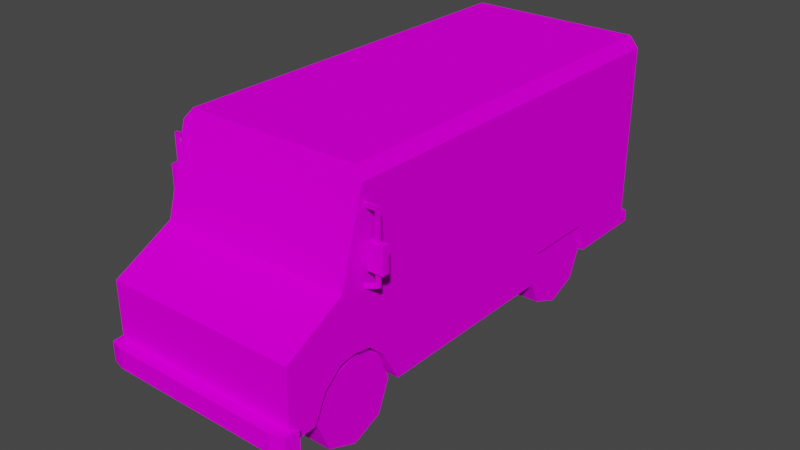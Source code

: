 # Source: Car.blend  (saved by Blender 4.4.32; exported with 4.5.12 LTS)
import bpy
from mathutils import Matrix  # noqa: F401  (used for matrix-valued properties, if any)

bpy.ops.wm.read_factory_settings(use_empty=True)
scene = bpy.context.scene
scene.name = 'Scene'

# ---- images (referenced by path relative to the original .blend; pixels are not part of the script)
import os
ASSET_DIR = os.environ.get("B2B_ASSET_DIR", "")  # directory of the original .blend (textures are referenced by path, not embedded)
HERE = os.path.dirname(os.path.abspath(__file__))  # packed textures are extracted next to this script under _unpacked/

def load_image(name, relpath, width, height, colorspace="sRGB"):
    """Load a texture the original file referenced (path relative to the .blend, or extracted next to this script)."""
    p = next((c for c in (os.path.join(HERE, relpath), os.path.join(ASSET_DIR, relpath)) if relpath and os.path.exists(c)), "")
    if p:
        img = bpy.data.images.load(p, check_existing=True)
        img.name = name
    else:  # same state as the original file: an image datablock whose file is absent (Cycles renders it pink)
        img = bpy.data.images.new(name, width, height)
        img.source = "FILE"
        img.filepath = "//" + (relpath or name)
    img.colorspace_settings.name = colorspace
    return img
img_car_png = load_image('Car.png', 'Car.png', 1024, 1024, 'sRGB')
img_car_png_001 = load_image('Car.png.001', 'Car.png', 1024, 1024, 'sRGB')

# ---- materials (node trees are filled in below, after node groups)
mat_car8_mat = bpy.data.materials.new('car8_mat')
mat_car8_mat.use_transparent_shadow = False
mat_car8_mat.diffuse_color = (0.588, 0.588, 0.588, 1.0)
mat_car8_mat.roughness = 0.8946
mat_car8_mat.specular_intensity = 0.0
mat_car8_mat_001 = bpy.data.materials.new('car8_mat.001')
mat_car8_mat_001.use_transparent_shadow = False
mat_car8_mat_001.diffuse_color = (0.588, 0.588, 0.588, 1.0)
mat_car8_mat_001.roughness = 0.8946
mat_car8_mat_001.specular_intensity = 0.0

# ---- material node trees
mat_car8_mat.use_nodes = True; mat_car8_mat.node_tree.nodes.clear()
_N = mat_car8_mat.node_tree.nodes; _L = mat_car8_mat.node_tree.links
n0 = _N.new('ShaderNodeBsdfPrincipled'); n0.name = 'Principled BSDF'; n0.location = (10, 300)
n0.distribution = 'GGX'
n0.subsurface_method = 'BURLEY'
n0.inputs[2].default_value = 0.8946
n0.inputs[13].default_value = 0.0
n0.inputs[27].default_value = (0.0, 0.0, 0.0, 1.0)
n0.inputs[28].default_value = 1.0
n1 = _N.new('ShaderNodeOutputMaterial'); n1.name = 'Material Output'; n1.location = (300, 300)
n2 = _N.new('ShaderNodeTexImage'); n2.name = 'Image Texture'; n2.location = (-300, 600)
n2.image = img_car_png
n2.interpolation = 'Closest'
_L.new(n0.outputs[0], n1.inputs[0])
_L.new(n2.outputs[0], n0.inputs[0])
n1.is_active_output = True
mat_car8_mat_001.use_nodes = True; mat_car8_mat_001.node_tree.nodes.clear()
_N = mat_car8_mat_001.node_tree.nodes; _L = mat_car8_mat_001.node_tree.links
n0 = _N.new('ShaderNodeBsdfPrincipled'); n0.name = 'Principled BSDF'; n0.location = (10, 300)
n0.distribution = 'GGX'
n0.subsurface_method = 'BURLEY'
n0.inputs[2].default_value = 0.8946
n0.inputs[13].default_value = 0.0
n0.inputs[27].default_value = (0.0, 0.0, 0.0, 1.0)
n0.inputs[28].default_value = 1.0
n1 = _N.new('ShaderNodeOutputMaterial'); n1.name = 'Material Output'; n1.location = (300, 300)
n2 = _N.new('ShaderNodeTexImage'); n2.name = 'Image Texture'; n2.location = (-300, 600)
n2.image = img_car_png_001
n2.interpolation = 'Closest'
_L.new(n0.outputs[0], n1.inputs[0])
_L.new(n2.outputs[0], n0.inputs[0])
n1.is_active_output = True

# ---- world
world_world = bpy.data.worlds.new('World'); scene.world = world_world
world_world.use_nodes = True; world_world.node_tree.nodes.clear()
_N = world_world.node_tree.nodes; _L = world_world.node_tree.links
n0 = _N.new('ShaderNodeOutputWorld'); n0.name = 'World Output'; n0.location = (300, 300)
n1 = _N.new('ShaderNodeBackground'); n1.name = 'Background'; n1.location = (10, 300)
n1.inputs[0].default_value = (0.05088, 0.05088, 0.05088, 1.0)
_L.new(n1.outputs[0], n0.inputs[0])
n0.is_active_output = True
world_world.color = (0.05088, 0.05088, 0.05088)
world_world.use_sun_shadow = False
world_world.sun_shadow_jitter_overblur = 0.0

# ---- meshes
me_car8 = bpy.data.meshes.new('Car8')
me_car8.from_pydata([(-1.31, 3.048, -3.571), (-1.31, 1.927, 2.15), (-1.31, 3.048, 1.825), (-1.187, 3.196, 1.779), (0.0, 1.927, 2.15), (0.0, 3.196, 1.779), (-1.31, 0.4825, -3.571), (0.0, 3.196, -3.571), (0.0, 1.5, 2.961), (-1.31, 0.8969, -2.463), (-1.31, 1.5, 2.961), (-1.31, 1.123, 2.196), (-1.187, 3.196, -3.571), (0.0, 0.4825, -3.571), (-0.6679, 1.123, 2.196), (-0.6679, 0.9202, 2.435), (-1.31, 0.9202, 2.435), (-1.31, 0.5743, 2.596), (-1.31, 0.5743, 2.961), (-1.31, 0.8969, -1.458), (-0.6678, 0.8969, -2.463), (-0.6679, 0.4825, 1.286), (-0.6679, 0.9035, 1.52), (-1.31, 0.9035, 1.52), (-0.6678, 0.8969, -1.458), (-1.31, 0.4825, -2.579), (-0.6678, 0.4825, -2.579), (0.0, 0.5742, 2.961), (-1.31, 0.4825, -1.346), (-1.31, 0.4825, 1.286), (-1.31, 1.113, 1.745), (-1.31, 1.154, 1.984), (-0.6678, 1.113, 1.745), (-0.6678, 1.154, 1.984), (-0.6678, 0.4825, -1.346), (-0.6679, 0.5743, 2.596), (1.31, 3.048, -3.571), (1.31, 3.048, 1.825), (1.31, 1.927, 2.15), (1.187, 3.196, 1.779), (1.31, 0.4825, -3.571), (1.31, 0.8969, -2.463), (1.31, 1.5, 2.961), (1.31, 1.123, 2.196), (1.187, 3.196, -3.571), (0.6679, 1.123, 2.196), (1.31, 0.9202, 2.435), (0.6679, 0.9202, 2.435), (1.31, 0.5743, 2.961), (1.31, 0.5743, 2.596), (1.31, 0.8969, -1.458), (0.6679, 0.8969, -2.463), (0.6679, 0.4825, 1.286), (1.31, 0.9035, 1.52), (0.6679, 0.9035, 1.52), (0.6679, 0.8969, -1.458), (0.6679, 0.4825, -2.579), (1.31, 0.4825, -2.579), (1.31, 0.4825, -1.346), (1.31, 0.4825, 1.286), (1.31, 1.113, 1.745), (1.31, 1.154, 1.984), (0.6679, 1.113, 1.745), (0.6679, 1.154, 1.984), (0.6679, 0.4825, -1.346), (0.6679, 0.5743, 2.596), (-1.31, 0.6428, -3.571), (-1.31, 0.6428, -3.71), (-1.31, 0.4825, -3.71), (-1.019, 0.4825, -3.767), (-1.019, 0.4825, -3.571), (-1.019, 0.6428, -3.767), (-1.019, 0.6428, -3.571), (0.0, 0.4825, -3.767), (0.0, 0.6428, -3.767), (0.0, 0.6428, -3.571), (1.31, 0.4825, -3.71), (1.31, 0.6428, -3.71), (1.31, 0.6428, -3.571), (1.019, 0.4825, -3.571), (1.019, 0.4825, -3.767), (1.019, 0.6428, -3.767), (1.019, 0.6428, -3.571)], [], [(0, 1, 2), (0, 2, 3), (2, 1, 4), (4, 5, 2), (5, 3, 2), (6, 0, 7), (8, 4, 1), (9, 1, 0), (10, 1, 11), (3, 12, 0), (12, 3, 5), (7, 13, 6), (14, 15, 16), (1, 10, 8), (16, 17, 18), (19, 9, 20), (21, 22, 23), (20, 24, 19), (9, 25, 26), (25, 9, 0), (5, 7, 12), (0, 12, 7), (6, 25, 0), (10, 18, 27), (27, 8, 10), (17, 16, 15), (28, 19, 24), (23, 29, 21), (30, 31, 1), (31, 30, 32), (32, 33, 31), (24, 34, 28), (26, 20, 9), (15, 35, 17), (16, 11, 14), (22, 32, 30), (30, 23, 22), (23, 30, 1), (33, 14, 11), (31, 11, 1), (11, 31, 33), (19, 23, 1), (9, 19, 1), (29, 19, 28), (19, 29, 23), (10, 11, 16), (16, 18, 10), (26, 34, 24, 20), (35, 15, 22, 21), (33, 32, 22, 15), (14, 33, 15), (36, 37, 38), (36, 39, 37), (37, 4, 38), (4, 37, 5), (5, 37, 39), (40, 7, 36), (8, 38, 4), (41, 36, 38), (42, 43, 38), (39, 36, 44), (44, 5, 39), (7, 40, 13), (45, 46, 47), (38, 8, 42), (46, 48, 49), (50, 51, 41), (52, 53, 54), (51, 50, 55), (41, 56, 57), (57, 36, 41), (5, 44, 7), (36, 7, 44), (40, 36, 57), (42, 27, 48), (27, 42, 8), (49, 47, 46), (58, 55, 50), (53, 52, 59), (60, 38, 61), (61, 62, 60), (62, 61, 63), (55, 58, 64), (56, 41, 51), (47, 49, 65), (46, 45, 43), (54, 60, 62), (60, 54, 53), (53, 38, 60), (63, 43, 45), (61, 38, 43), (43, 63, 61), (50, 38, 53), (41, 38, 50), (59, 58, 50), (50, 53, 59), (42, 46, 43), (46, 42, 48), (56, 51, 55, 64), (65, 52, 54, 47), (54, 62, 63, 47), (45, 47, 63), (21, 29, 28, 52), (59, 52, 28, 34), (59, 34, 64, 58), (65, 35, 21, 52), (26, 56, 64, 34), (65, 49, 48, 35), (17, 35, 48, 27), (27, 18, 17), (26, 25, 6, 56), (40, 56, 6, 13), (40, 57, 56), (6, 66, 67, 68), (6, 68, 69, 70), (68, 67, 71, 69), (67, 66, 72, 71), (69, 73, 13, 70), (71, 74, 73, 69), (72, 75, 74, 71), (40, 76, 77, 78), (40, 79, 80, 76), (76, 80, 81, 77), (77, 81, 82, 78), (80, 79, 13, 73), (81, 80, 73, 74), (82, 81, 74, 75)])
me_car8.polygons.foreach_set('use_smooth', [True] * 127)
_k = set([(0, 2), (0, 6), (0, 12), (1, 2), (1, 4), (1, 10), (2, 3), (2, 5), (3, 5), (3, 12), (4, 38), (5, 37), (5, 39), (6, 13), (6, 25), (6, 68), (7, 12), (7, 44), (8, 10), (8, 42), (9, 19), (9, 20), (9, 25), (10, 18), (11, 14), (11, 16), (11, 31), (13, 40), (14, 15), (14, 33), (15, 16), (15, 35), (16, 17), (17, 18), (17, 35), (18, 27), (19, 24), (19, 28), (20, 24), (20, 26), (21, 22), (21, 29), (21, 35), (21, 52), (22, 23), (22, 32), (23, 29), (23, 30), (24, 34), (25, 26), (26, 34), (27, 48), (28, 29), (28, 34), (30, 31), (30, 32), (31, 33), (32, 33), (35, 65), (36, 37), (36, 40), (36, 44), (37, 38), (37, 39), (38, 42), (39, 44), (40, 57), (40, 76), (41, 50), (41, 51), (41, 57), (42, 48), (43, 45), (43, 46), (43, 61), (45, 47), (45, 63), (46, 47), (46, 49), (47, 65), (48, 49), (49, 65), (50, 55), (50, 58), (51, 55), (51, 56), (52, 54), (52, 59), (52, 65), (53, 54), (53, 59), (53, 60), (54, 62), (55, 64), (56, 57), (56, 64), (58, 59), (58, 64), (60, 61), (60, 62), (61, 63), (62, 63), (66, 67), (67, 68), (67, 71), (68, 69), (69, 71), (69, 73), (71, 74), (73, 80), (74, 81), (76, 77), (76, 80), (77, 78), (77, 81), (80, 81)])
me_car8.attributes.new('sharp_edge', 'BOOLEAN', 'EDGE').data.foreach_set('value', [ (min(e.vertices), max(e.vertices)) in _k for e in me_car8.edges])
_uv = me_car8.uv_layers.new(name='UVMap')
_uv.uv.foreach_set('vector', [0.04587, 0.3899, 0.8597, 0.2304, 0.8135, 0.3899, 0.04587, 0.3899, 0.8135, 0.3899, 0.8069, 0.4109, 0.575, 0.9525, 0.575, 0.793, 0.7613, 0.793, 0.7613, 0.793, 0.7613, 0.9735, 0.575, 0.9525, 0.7613, 0.9735, 0.5925, 0.9735, 0.575, 0.9525, 0.975, 0.5876, 0.975, 0.9526, 0.7887, 0.9736, 0.5363, 0.8597, 0.5363, 0.975, 0.35, 0.975, 0.2035, 0.08395, 0.8597, 0.2304, 0.04587, 0.3899, 0.975, 0.1698, 0.8597, 0.2304, 0.8662, 0.116, 0.8069, 0.4109, 0.04587, 0.4109, 0.04587, 0.3899, 0.04587, 0.4156, 0.8069, 0.4109, 0.8069, 0.5845, 0.7887, 0.9736, 0.7887, 0.5876, 0.975, 0.5876, 0.8582, 0.02337, 0.8766, 0.02337, 0.8766, 0.07294, 0.35, 0.975, 0.35, 0.8597, 0.5363, 0.8597, 0.9002, 0.08726, 0.9231, 0.03805, 0.975, 0.03805, 0.8782, 0.07191, 0.8006, 0.07191, 0.8006, 0.02234, 0.8163, 0.01843, 0.8488, 0.01843, 0.8488, 0.06801, 0.8006, 0.02234, 0.8782, 0.02234, 0.8782, 0.07191, 0.8529, 0.07222, 0.8209, 0.07222, 0.8209, 0.02265, 0.1871, 0.025, 0.2035, 0.08395, 0.04587, 0.3899, 0.8069, 0.5845, 0.04587, 0.5845, 0.04587, 0.4156, 0.975, 0.9526, 0.9575, 0.9736, 0.7887, 0.9736, 0.04587, 0.025, 0.1871, 0.025, 0.04587, 0.3899, 0.575, 0.75, 0.575, 0.6183, 0.7613, 0.6183, 0.7613, 0.6183, 0.7613, 0.75, 0.575, 0.75, 0.8553, 0.07445, 0.8285, 0.07445, 0.8285, 0.02488, 0.8457, 0.07034, 0.8137, 0.07034, 0.8137, 0.02077, 0.8488, 0.06801, 0.8163, 0.06801, 0.8163, 0.01843, 0.8021, 0.1147, 0.8361, 0.1205, 0.8597, 0.2304, 0.8418, 0.07294, 0.8233, 0.07294, 0.8233, 0.02337, 0.8233, 0.02337, 0.8418, 0.02337, 0.8418, 0.07294, 0.8137, 0.02077, 0.8457, 0.02077, 0.8457, 0.07034, 0.8209, 0.02265, 0.8529, 0.02265, 0.8529, 0.07222, 0.8285, 0.02488, 0.8553, 0.02488, 0.8553, 0.07445, 0.8766, 0.07294, 0.8582, 0.07294, 0.8582, 0.02337, 0.8059, 0.02337, 0.8233, 0.02337, 0.8233, 0.07294, 0.8233, 0.07294, 0.8059, 0.07294, 0.8059, 0.02337, 0.77, 0.08489, 0.8021, 0.1147, 0.8597, 0.2304, 0.8418, 0.02337, 0.8582, 0.02337, 0.8582, 0.07294, 0.8361, 0.1205, 0.8662, 0.116, 0.8597, 0.2304, 0.8582, 0.07294, 0.8418, 0.07294, 0.8418, 0.02337, 0.3465, 0.08395, 0.77, 0.08489, 0.8597, 0.2304, 0.2035, 0.08395, 0.3465, 0.08395, 0.8597, 0.2304, 0.7369, 0.025, 0.3465, 0.08395, 0.3624, 0.025, 0.3465, 0.08395, 0.7369, 0.025, 0.77, 0.08489, 0.975, 0.1698, 0.8662, 0.116, 0.9002, 0.08726, 0.9002, 0.08726, 0.975, 0.03805, 0.975, 0.1698, 0.7905, 0.02549, 0.8857, 0.02549, 0.877, 0.05749, 0.7994, 0.05749, 0.8887, 0.03001, 0.8763, 0.05673, 0.8056, 0.05544, 0.7876, 0.02293, 0.8415, 0.07477, 0.823, 0.07161, 0.8056, 0.05544, 0.8763, 0.05673, 0.8579, 0.07235, 0.8415, 0.07477, 0.8763, 0.05673, 0.04587, 0.3899, 0.8135, 0.3899, 0.8597, 0.2304, 0.04587, 0.3899, 0.8069, 0.4109, 0.8135, 0.3899, 0.575, 0.9525, 0.7613, 0.793, 0.575, 0.793, 0.7613, 0.793, 0.575, 0.9525, 0.7613, 0.9735, 0.7613, 0.9735, 0.575, 0.9525, 0.5925, 0.9735, 0.975, 0.5876, 0.7887, 0.9736, 0.975, 0.9526, 0.5363, 0.8597, 0.35, 0.975, 0.5363, 0.975, 0.2035, 0.08395, 0.04587, 0.3899, 0.8597, 0.2304, 0.975, 0.1698, 0.8662, 0.116, 0.8597, 0.2304, 0.8069, 0.4109, 0.04587, 0.3899, 0.04587, 0.4109, 0.04587, 0.4156, 0.8069, 0.5845, 0.8069, 0.4109, 0.7887, 0.9736, 0.975, 0.5876, 0.7887, 0.5876, 0.8582, 0.02337, 0.8766, 0.07294, 0.8766, 0.02337, 0.35, 0.975, 0.5363, 0.8597, 0.35, 0.8597, 0.9002, 0.08726, 0.975, 0.03805, 0.9231, 0.03805, 0.8782, 0.07191, 0.8006, 0.02234, 0.8006, 0.07191, 0.8163, 0.01843, 0.8488, 0.06801, 0.8488, 0.01843, 0.8006, 0.02234, 0.8782, 0.07191, 0.8782, 0.02234, 0.8529, 0.07222, 0.8209, 0.02265, 0.8209, 0.07222, 0.1871, 0.025, 0.04587, 0.3899, 0.2035, 0.08395, 0.8069, 0.5845, 0.04587, 0.4156, 0.04587, 0.5845, 0.975, 0.9526, 0.7887, 0.9736, 0.9575, 0.9736, 0.04587, 0.025, 0.04587, 0.3899, 0.1871, 0.025, 0.575, 0.75, 0.7613, 0.6183, 0.575, 0.6183, 0.7613, 0.6183, 0.575, 0.75, 0.7613, 0.75, 0.8553, 0.07445, 0.8285, 0.02488, 0.8285, 0.07445, 0.8457, 0.07034, 0.8137, 0.02077, 0.8137, 0.07034, 0.8488, 0.06801, 0.8163, 0.01843, 0.8163, 0.06801, 0.8021, 0.1147, 0.8597, 0.2304, 0.8361, 0.1205, 0.8418, 0.07294, 0.8233, 0.02337, 0.8233, 0.07294, 0.8233, 0.02337, 0.8418, 0.07294, 0.8418, 0.02337, 0.8137, 0.02077, 0.8457, 0.07034, 0.8457, 0.02077, 0.8209, 0.02265, 0.8529, 0.07222, 0.8529, 0.02265, 0.8285, 0.02488, 0.8553, 0.07445, 0.8553, 0.02488, 0.8766, 0.07294, 0.8582, 0.02337, 0.8582, 0.07294, 0.8059, 0.02337, 0.8233, 0.07294, 0.8233, 0.02337, 0.8233, 0.07294, 0.8059, 0.02337, 0.8059, 0.07294, 0.77, 0.08489, 0.8597, 0.2304, 0.8021, 0.1147, 0.8418, 0.02337, 0.8582, 0.07294, 0.8582, 0.02337, 0.8361, 0.1205, 0.8597, 0.2304, 0.8662, 0.116, 0.8582, 0.07294, 0.8418, 0.02337, 0.8418, 0.07294, 0.3465, 0.08395, 0.8597, 0.2304, 0.77, 0.08489, 0.2035, 0.08395, 0.8597, 0.2304, 0.3465, 0.08395, 0.7369, 0.025, 0.3624, 0.025, 0.3465, 0.08395, 0.3465, 0.08395, 0.77, 0.08489, 0.7369, 0.025, 0.975, 0.1698, 0.9002, 0.08726, 0.8662, 0.116, 0.9002, 0.08726, 0.975, 0.1698, 0.975, 0.03805, 0.7905, 0.02549, 0.7994, 0.05749, 0.877, 0.05749, 0.8857, 0.02549, 0.8887, 0.03001, 0.7876, 0.02293, 0.8056, 0.05544, 0.8763, 0.05673, 0.8056, 0.05544, 0.823, 0.07161, 0.8415, 0.07477, 0.8763, 0.05673, 0.8579, 0.07235, 0.8763, 0.05673, 0.8415, 0.07477, 0.4045, 0.718, 0.3907, 0.718, 0.3907, 0.6614, 0.4332, 0.718, 0.447, 0.718, 0.4332, 0.718, 0.3907, 0.6614, 0.4045, 0.6614, 0.447, 0.718, 0.4045, 0.6614, 0.4332, 0.6614, 0.447, 0.6614, 0.4332, 0.7461, 0.4045, 0.7461, 0.4045, 0.718, 0.4332, 0.718, 0.4045, 0.6349, 0.4332, 0.6349, 0.4332, 0.6614, 0.4045, 0.6614, 0.4332, 0.7461, 0.447, 0.7461, 0.447, 0.7539, 0.4045, 0.7461, 0.3907, 0.7461, 0.4045, 0.7461, 0.447, 0.7539, 0.4188, 0.7539, 0.4188, 0.7539, 0.3907, 0.7539, 0.3907, 0.7461, 0.4045, 0.6349, 0.3907, 0.6349, 0.3907, 0.6136, 0.4332, 0.6349, 0.447, 0.6136, 0.4332, 0.6349, 0.3907, 0.6136, 0.4188, 0.6136, 0.447, 0.6136, 0.447, 0.6349, 0.4332, 0.6349, 0.48, 0.83, 0.5034, 0.83, 0.5034, 0.8098, 0.48, 0.8098, 0.5321, 0.8098, 0.5119, 0.8098, 0.5034, 0.7673, 0.5321, 0.7673, 0.48, 0.8098, 0.5034, 0.8098, 0.5034, 0.7673, 0.48, 0.7673, 0.5119, 0.8109, 0.5321, 0.8109, 0.5321, 0.7684, 0.5034, 0.7684, 0.5034, 0.7673, 0.5034, 0.6184, 0.5321, 0.6184, 0.5321, 0.7673, 0.5034, 0.7673, 0.5034, 0.6184, 0.48, 0.6184, 0.48, 0.7673, 0.5321, 0.7684, 0.5321, 0.6184, 0.5034, 0.6184, 0.5034, 0.7684, 0.48, 0.83, 0.48, 0.8098, 0.5034, 0.8098, 0.5034, 0.83, 0.5321, 0.8098, 0.5321, 0.7673, 0.5034, 0.7673, 0.5119, 0.8098, 0.48, 0.8098, 0.48, 0.7673, 0.5034, 0.7673, 0.5034, 0.8098, 0.5119, 0.8109, 0.5034, 0.7684, 0.5321, 0.7684, 0.5321, 0.8109, 0.5034, 0.7673, 0.5321, 0.7673, 0.5321, 0.6184, 0.5034, 0.6184, 0.5034, 0.7673, 0.48, 0.7673, 0.48, 0.6184, 0.5034, 0.6184, 0.5321, 0.7684, 0.5034, 0.7684, 0.5034, 0.6184, 0.5321, 0.6184])
me_car8.materials.append(mat_car8_mat)
me_car8.use_remesh_fix_poles = True
me_car8.use_remesh_preserve_attributes = False
me_car8.use_mirror_vertex_groups = False
me_car8.update()
me_car8.normals_split_custom_set([tuple(v) for v in zip(*[iter([-1.0, 2.018e-07, -3.455e-07, -1.0, 3.745e-07, -1.947e-07, -1.0, -2.955e-08, -1.988e-07, -0.7692, 0.639, -1.729e-08, -0.7692, 0.639, 1.726e-06, -0.7692, 0.639, 1.69e-06, 0.001068, 0.2798, 0.9601, 1.507e-06, 0.2786, 0.9604, 5.138e-12, 0.2799, 0.96, 5.138e-12, 0.2799, 0.96, 0.0, 0.2809, 0.9597, 0.001068, 0.2798, 0.9601, 1.168e-05, 0.2981, 0.9545, 1.168e-05, 0.2981, 0.9545, 1.168e-05, 0.2981, 0.9545, -2.919e-06, 1.317e-06, -1.0, 1.277e-07, 0.0, -1.0, -3.062e-07, 5.045e-07, -1.0, -1.423e-07, 0.885, 0.4656, 0.0, 0.885, 0.4656, 3.878e-06, 0.885, 0.4656, -1.0, -5.125e-07, -2.135e-06, -1.0, 3.745e-07, -1.947e-07, -1.0, 2.018e-07, -3.455e-07, -1.0, 1.098e-06, 6.819e-07, -1.0, 3.745e-07, -1.947e-07, -1.0, 9.474e-07, -1.163e-06, -0.7692, 0.639, 1.69e-06, -0.7692, 0.639, -5.802e-08, -0.7692, 0.639, -1.729e-08, -9.15e-07, 1.0, 3.13e-08, -1.607e-06, 1.0, 2.252e-07, -3.458e-07, 1.0, 9.696e-08, -3.062e-07, 5.045e-07, -1.0, -2.683e-07, 1.845e-06, -1.0, -2.919e-06, 1.317e-06, -1.0, 0.0, -0.763, -0.6464, 0.0, -0.763, -0.6464, 0.0, -0.763, -0.6464, 3.878e-06, 0.885, 0.4656, 3.647e-06, 0.885, 0.4656, -1.423e-07, 0.885, 0.4656, -1.0, 9.221e-07, 6.222e-07, -1.0, 0.0, 0.0, -1.0, 7.705e-07, 4.265e-07, 5.712e-07, -1.0, -1.057e-05, 1.578e-06, -1.0, -9.977e-06, 1.007e-06, -1.0, -1.031e-05, 0.0, -0.4845, 0.8748, 0.0, -0.4845, 0.8748, 0.0, -0.4845, 0.8748, 1.007e-06, -1.0, -1.031e-05, 0.0, -1.0, -1.09e-05, 5.712e-07, -1.0, -1.057e-05, 2.125e-08, -0.2694, 0.963, 0.0, -0.2694, 0.963, 3.527e-08, -0.2694, 0.963, -1.0, -4.686e-07, -1.352e-06, -1.0, -5.125e-07, -2.135e-06, -1.0, 2.018e-07, -3.455e-07, -3.458e-07, 1.0, 9.696e-08, -1.086e-13, 1.0, 0.0, -9.15e-07, 1.0, 3.13e-08, 1.277e-07, 0.0, -1.0, 9.635e-08, 0.0, -1.0, -3.062e-07, 5.045e-07, -1.0, -1.0, 0.0, 0.0, -1.0, -4.686e-07, -1.352e-06, -1.0, 2.018e-07, -3.455e-07, 9.025e-07, -5.7e-13, 1.0, 1.021e-06, -9.372e-13, 1.0, -1.884e-08, -5.508e-13, 1.0, -1.884e-08, -5.508e-13, 1.0, -3.098e-08, 0.0, 1.0, 9.025e-07, -5.7e-13, 1.0, 0.0, -0.4224, -0.9064, 0.0, -0.4224, -0.9064, 0.0, -0.4224, -0.9064, -1.276e-07, -0.26, -0.9656, 0.0, -0.26, -0.9656, -2.126e-07, -0.26, -0.9656, 0.0, -0.4845, 0.8748, 0.0, -0.4845, 0.8748, 0.0, -0.4845, 0.8748, -1.0, -8.641e-07, 0.0, -1.0, 4.595e-07, -1.9e-06, -1.0, 3.745e-07, -1.947e-07, 1.43e-06, -0.9856, 0.1688, 1.402e-06, -0.9856, 0.1688, 1.498e-06, -0.9856, 0.1688, 1.498e-06, -0.9856, 0.1688, 1.527e-06, -0.9856, 0.1688, 1.43e-06, -0.9856, 0.1688, -2.126e-07, -0.26, -0.9656, -3.403e-07, -0.26, -0.9656, -1.276e-07, -0.26, -0.9656, 3.527e-08, -0.2694, 0.963, 5.652e-08, -0.2694, 0.963, 2.125e-08, -0.2694, 0.963, 0.0, -0.4224, -0.9064, 0.0, -0.4224, -0.9064, 0.0, -0.4224, -0.9064, 0.0, -0.763, -0.6464, 0.0, -0.763, -0.6464, 0.0, -0.763, -0.6464, 8.285e-07, -0.7323, 0.6809, 1.158e-06, -0.7323, 0.6809, 3.293e-07, -0.7323, 0.6809, 3.293e-07, -0.7323, 0.6809, 0.0, -0.7323, 0.6809, 8.285e-07, -0.7323, 0.6809, -1.0, 5.537e-07, -1.55e-09, -1.0, -8.641e-07, 0.0, -1.0, 3.745e-07, -1.947e-07, 3.118e-07, -0.9892, -0.1465, 0.0, -0.9892, -0.1465, 1.21e-06, -0.9892, -0.1465, -1.0, 4.595e-07, -1.9e-06, -1.0, 9.474e-07, -1.163e-06, -1.0, 3.745e-07, -1.947e-07, 1.21e-06, -0.9892, -0.1465, 1.521e-06, -0.9892, -0.1465, 3.118e-07, -0.9892, -0.1465, -1.0, -3.506e-08, -9.444e-08, -1.0, 5.537e-07, -1.55e-09, -1.0, 3.745e-07, -1.947e-07, -1.0, -5.125e-07, -2.135e-06, -1.0, -3.506e-08, -9.444e-08, -1.0, 3.745e-07, -1.947e-07, -1.0, 1.781e-06, -3.082e-08, -1.0, -3.506e-08, -9.444e-08, -1.0, -4.098e-07, -3.622e-07, -1.0, -3.506e-08, -9.444e-08, -1.0, 1.781e-06, -3.082e-08, -1.0, 5.537e-07, -1.55e-09, -1.0, 1.098e-06, 6.819e-07, -1.0, 9.474e-07, -1.163e-06, -1.0, 9.221e-07, 6.222e-07, -1.0, 9.221e-07, 6.222e-07, -1.0, 7.705e-07, 4.265e-07, -1.0, 1.098e-06, 6.819e-07, -1.0, 0.0, 0.0, -1.0, 0.0, 0.0, -1.0, 0.0, 0.0, -1.0, 0.0, 0.0, -1.0, 3.509e-08, 0.0, -1.0, 4.401e-07, -5.21e-07, -1.0, 1.202e-06, -5.766e-08, -1.0, 3.509e-08, 0.0, -1.0, 3.419e-06, -8.768e-07, -1.0, 4.545e-06, -2.229e-07, -1.0, 1.202e-06, -5.766e-08, -1.0, 4.401e-07, -5.21e-07, -1.0, -5.057e-06, -5.798e-06, -1.0, 3.419e-06, -8.768e-07, -1.0, 4.401e-07, -5.21e-07, 1.0, 2.44e-07, -1.789e-07, 1.0, 1.28e-07, 0.0, 1.0, 7.154e-07, 1.294e-07, 0.7692, 0.639, 4.203e-08, 0.7692, 0.639, 1.804e-06, 0.7692, 0.639, 1.841e-06, -0.001068, 0.2798, 0.9601, 5.138e-12, 0.2799, 0.96, -1.507e-06, 0.2786, 0.9604, 5.138e-12, 0.2799, 0.96, -0.001068, 0.2798, 0.9601, 0.0, 0.2809, 0.9597, -1.2e-05, 0.2981, 0.9545, -1.2e-05, 0.2981, 0.9545, -1.2e-05, 0.2981, 0.9545, 2.353e-06, 1.317e-06, -1.0, -3.062e-07, 5.045e-07, -1.0, -7.791e-07, -2.086e-07, -1.0, -1.423e-07, 0.885, 0.4656, -4.326e-06, 0.885, 0.4656, 0.0, 0.885, 0.4656, 1.0, -3.312e-07, -1.821e-06, 1.0, 2.44e-07, -1.789e-07, 1.0, 7.154e-07, 1.294e-07, 1.0, 1.449e-06, 2.748e-07, 1.0, 1.143e-06, 5.163e-07, 1.0, 7.154e-07, 1.294e-07, 0.7692, 0.639, 1.804e-06, 0.7692, 0.639, 4.203e-08, 0.7692, 0.639, 0.0, 8.033e-07, 1.0, 0.0, -3.458e-07, 1.0, 9.696e-08, 8.033e-07, 1.0, 0.0, -3.062e-07, 5.045e-07, -1.0, 2.353e-06, 1.317e-06, -1.0, -2.683e-07, 1.845e-06, -1.0, 0.0, -0.763, -0.6464, 0.0, -0.763, -0.6464, 0.0, -0.763, -0.6464, -4.326e-06, 0.885, 0.4656, -1.423e-07, 0.885, 0.4656, -4.38e-06, 0.885, 0.4656, 1.0, 1.676e-06, 1.72e-07, 1.0, 2.262e-06, -2.886e-07, 1.0, 2.362e-06, 0.0, 9.479e-07, -1.0, -1.057e-05, 5.376e-07, -1.0, -1.031e-05, -1.128e-11, -1.0, -9.977e-06, 0.0, -0.4845, 0.8748, 0.0, -0.4845, 0.8748, 0.0, -0.4845, 0.8748, 5.376e-07, -1.0, -1.031e-05, 9.479e-07, -1.0, -1.057e-05, 1.485e-06, -1.0, -1.09e-05, 6.488e-07, -0.2694, 0.963, 1.077e-06, -0.2694, 0.963, 0.0, -0.2694, 0.963, 1.0, -3.514e-07, -1.202e-06, 1.0, 2.44e-07, -1.789e-07, 1.0, -3.312e-07, -1.821e-06, -3.458e-07, 1.0, 9.696e-08, 8.033e-07, 1.0, 0.0, -1.086e-13, 1.0, 0.0, -7.791e-07, -2.086e-07, -1.0, -3.062e-07, 5.045e-07, -1.0, -7.762e-07, -6.674e-07, -1.0, 1.0, 0.0, 0.0, 1.0, 2.44e-07, -1.789e-07, 1.0, -3.514e-07, -1.202e-06, -9.267e-07, -1.14e-12, 1.0, -1.884e-08, -5.508e-13, 1.0, -1.021e-06, -1.874e-12, 1.0, -1.884e-08, -5.508e-13, 1.0, -9.267e-07, -1.14e-12, 1.0, -3.098e-08, 0.0, 1.0, 0.0, -0.4224, -0.9064, 0.0, -0.4224, -0.9064, 0.0, -0.4224, -0.9064, 4.861e-07, -0.26, -0.9656, 4.278e-07, -0.26, -0.9656, 5.737e-07, -0.26, -0.9656, 0.0, -0.4845, 0.8748, 0.0, -0.4845, 0.8748, 0.0, -0.4845, 0.8748, 1.0, 2.066e-06, -1.574e-06, 1.0, 7.154e-07, 1.294e-07, 1.0, 1.163e-06, -4.676e-08, 0.0, -0.9856, 0.1688, 0.0, -0.9856, 0.1688, 0.0, -0.9856, 0.1688, 0.0, -0.9856, 0.1688, 0.0, -0.9856, 0.1688, 0.0, -0.9856, 0.1688, 4.278e-07, -0.26, -0.9656, 4.861e-07, -0.26, -0.9656, 3.403e-07, -0.26, -0.9656, 1.077e-06, -0.2694, 0.963, 6.488e-07, -0.2694, 0.963, 1.726e-06, -0.2694, 0.963, 0.0, -0.4224, -0.9064, 0.0, -0.4224, -0.9064, 0.0, -0.4224, -0.9064, 0.0, -0.763, -0.6464, 0.0, -0.763, -0.6464, 0.0, -0.763, -0.6464, 0.0, -0.7323, 0.6809, 0.0, -0.7323, 0.6809, 0.0, -0.7323, 0.6809, 0.0, -0.7323, 0.6809, 0.0, -0.7323, 0.6809, 0.0, -0.7323, 0.6809, 1.0, 7.197e-07, -1.594e-07, 1.0, 7.154e-07, 1.294e-07, 1.0, 2.066e-06, -1.574e-06, 0.0, -0.9892, -0.1465, 0.0, -0.9892, -0.1465, 0.0, -0.9892, -0.1465, 1.0, 1.163e-06, -4.676e-08, 1.0, 7.154e-07, 1.294e-07, 1.0, 1.143e-06, 5.163e-07, 0.0, -0.9892, -0.1465, 0.0, -0.9892, -0.1465, 0.0, -0.9892, -0.1465, 1.0, -2.594e-09, -1.227e-10, 1.0, 7.154e-07, 1.294e-07, 1.0, 7.197e-07, -1.594e-07, 1.0, -3.312e-07, -1.821e-06, 1.0, 7.154e-07, 1.294e-07, 1.0, -2.594e-09, -1.227e-10, 1.0, 2.051e-07, 0.0, 1.0, -2.185e-07, 0.0, 1.0, -2.594e-09, -1.227e-10, 1.0, -2.594e-09, -1.227e-10, 1.0, 7.197e-07, -1.594e-07, 1.0, 2.051e-07, 0.0, 1.0, 1.449e-06, 2.748e-07, 1.0, 1.676e-06, 1.72e-07, 1.0, 1.143e-06, 5.163e-07, 1.0, 1.676e-06, 1.72e-07, 1.0, 1.449e-06, 2.748e-07, 1.0, 2.262e-06, -2.886e-07, 1.0, 6.428e-08, 0.0, 1.0, 6.428e-08, 0.0, 1.0, 6.428e-08, 0.0, 1.0, 6.428e-08, 0.0, 1.0, 1.263e-06, -4.915e-07, 1.0, 1.263e-06, -4.915e-07, 1.0, 1.348e-06, -5.999e-07, 1.0, 6.604e-07, -9.795e-07, 1.0, 1.348e-06, -5.999e-07, 1.0, 1.591e-06, -9.106e-07, 1.0, 6.134e-07, -1.444e-06, 1.0, 6.604e-07, -9.795e-07, 1.0, -6.743e-06, -5.457e-06, 1.0, 6.604e-07, -9.795e-07, 1.0, 6.134e-07, -1.444e-06, 0.0, -1.0, 0.0, 0.0, -1.0, 0.0, -4.518e-07, -1.0, 4.784e-07, -5.4e-07, -1.0, 5.719e-07, -2.478e-07, -1.0, 5.676e-07, -5.4e-07, -1.0, 5.719e-07, -4.518e-07, -1.0, 4.784e-07, -2.623e-07, -1.0, 1.585e-07, -2.478e-07, -1.0, 5.676e-07, -2.623e-07, -1.0, 1.585e-07, 3.315e-07, -1.0, -1.205e-07, 4.973e-07, -1.0, 2.175e-07, 0.0, -0.9976, 0.06989, 0.0, -0.9976, 0.06989, 0.0, -0.9976, 0.06989, 0.0, -0.9976, 0.06989, 0.0, -1.0, -4.274e-06, -2.494e-13, -1.0, -3.207e-06, 3.315e-07, -1.0, -1.205e-07, -2.623e-07, -1.0, 1.585e-07, 0.0, -1.0, 0.0, 0.0, -1.0, 0.0, 4.146e-07, -1.0, -2.993e-06, 3.366e-06, -1.0, -2.43e-05, -3.786e-06, -1.0, -4.458e-06, 3.366e-06, -1.0, -2.43e-05, 4.146e-07, -1.0, -2.993e-06, 2.804e-06, -1.0, -2.357e-05, 2.804e-06, -1.0, -2.357e-05, -5.324e-06, -1.0, 0.0, -3.786e-06, -1.0, -4.458e-06, 0.0, -1.0, -4.274e-06, 0.0, -1.0, -6.012e-06, -2.072e-13, -1.0, -5.114e-06, -2.494e-13, -1.0, -3.207e-06, -4.439e-13, -1.0, -4.113e-06, -2.494e-13, -1.0, -3.207e-06, -2.072e-13, -1.0, -5.114e-06, -6.995e-13, -1.0, -2.98e-06, -4.439e-13, -1.0, -4.113e-06, 0.0, -1.0, -6.08e-06, -2.494e-13, -1.0, -3.207e-06, -1.0, -5.626e-05, -1.437e-09, -1.0, -5.626e-05, -1.437e-09, -1.0, -5.626e-05, -1.437e-09, -1.0, -5.626e-05, -1.437e-09, 6.477e-06, -1.0, -2.086e-05, 6.477e-06, -1.0, -2.086e-05, 9.331e-07, -1.0, -2.334e-05, 1.28e-06, -1.0, -2.319e-05, -0.1951, 3.822e-05, -0.9808, -0.1951, 3.822e-05, -0.9808, -0.1951, 3.822e-05, -0.9808, -0.1951, 3.822e-05, -0.9808, -1.442e-06, 1.0, 2.762e-06, -1.442e-06, 1.0, 2.762e-06, -9.693e-07, 1.0, 2.724e-06, -9.378e-07, 1.0, 2.721e-06, 9.331e-07, -1.0, -2.334e-05, 4.971e-07, -1.0, -2.559e-05, 4.971e-07, -1.0, -2.559e-05, 1.28e-06, -1.0, -2.319e-05, 5.457e-06, 3.793e-05, -1.0, -1.906e-07, 3.644e-05, -1.0, -1.906e-07, 3.644e-05, -1.0, 5.457e-06, 3.793e-05, -1.0, -9.693e-07, 1.0, 2.724e-06, -2.485e-07, 1.0, 1.343e-06, -2.485e-07, 1.0, 1.343e-06, -9.378e-07, 1.0, 2.721e-06, 1.0, -5.449e-05, -3.883e-06, 1.0, -5.449e-05, -3.883e-06, 1.0, -5.449e-05, -3.883e-06, 1.0, -5.449e-05, -3.883e-06, -9.963e-06, -1.0, -2.117e-05, -2.526e-06, -1.0, -2.342e-05, -2.03e-06, -1.0, -2.357e-05, -9.963e-06, -1.0, -2.117e-05, 0.1951, 3.529e-05, -0.9808, 0.1951, 3.529e-05, -0.9808, 0.1951, 3.529e-05, -0.9808, 0.1951, 3.529e-05, -0.9808, 0.0, 1.0, -3.068e-07, 0.0, 1.0, -1.432e-07, 0.0, 1.0, -1.534e-07, 0.0, 1.0, -3.068e-07, -2.03e-06, -1.0, -2.357e-05, -2.526e-06, -1.0, -2.342e-05, 4.971e-07, -1.0, -2.559e-05, 4.971e-07, -1.0, -2.559e-05, -5.838e-06, 3.496e-05, -1.0, -5.838e-06, 3.496e-05, -1.0, -1.906e-07, 3.644e-05, -1.0, -1.906e-07, 3.644e-05, -1.0, 0.0, 1.0, -1.534e-07, 0.0, 1.0, -1.432e-07, -2.485e-07, 1.0, 1.343e-06, -2.485e-07, 1.0, 1.343e-06])] * 3)])
me_car8_003 = bpy.data.meshes.new('Car8.003')
me_car8_003.from_pydata([(-1.445, 1.971, 1.796), (-1.508, 1.933, 1.778), (-1.306, 1.92, 1.796), (-1.508, 1.933, 1.814), (-1.445, 2.106, 1.796), (-1.508, 2.106, 1.778), (-1.508, 2.106, 1.814), (-1.306, 1.857, 1.814), (-1.306, 1.857, 1.778), (-1.583, 2.436, 1.746), (-1.583, 2.436, 1.841), (-1.583, 2.104, 1.746), (-1.373, 2.436, 1.746), (-1.373, 2.104, 1.746), (-1.373, 2.436, 1.841), (-1.373, 2.104, 1.841), (-1.583, 2.104, 1.841), (-1.445, 2.773, 1.796), (-1.306, 2.774, 1.796), (-1.508, 2.837, 1.778), (-1.508, 2.837, 1.814), (-1.445, 2.436, 1.796), (-1.508, 2.436, 1.778), (-1.508, 2.436, 1.814), (-1.306, 2.836, 1.814), (-1.306, 2.836, 1.778)], [], [(1, 5, 4, 0), (0, 2, 8, 1), (3, 7, 2, 0), (0, 4, 6, 3), (3, 6, 5, 1), (1, 8, 7, 3), (10, 14, 12, 9), (9, 11, 16, 10), (9, 12, 13, 11), (12, 14, 15, 13), (16, 15, 14, 10), (16, 11, 13, 15), (20, 17, 18, 24), (17, 19, 25, 18), (19, 17, 21, 22), (17, 20, 23, 21), (20, 19, 22, 23), (19, 20, 24, 25)])
me_car8_003.polygons.foreach_set('use_smooth', [True] * 18)
_k = set([(0, 1), (0, 2), (0, 3), (0, 4), (1, 3), (1, 5), (1, 8), (3, 6), (3, 7), (9, 10), (9, 11), (9, 12), (10, 14), (10, 16), (11, 13), (11, 16), (12, 13), (12, 14), (13, 15), (14, 15), (15, 16), (17, 18), (17, 19), (17, 20), (17, 21), (19, 20), (19, 22), (19, 25), (20, 23), (20, 24)])
me_car8_003.attributes.new('sharp_edge', 'BOOLEAN', 'EDGE').data.foreach_set('value', [ (min(e.vertices), max(e.vertices)) in _k for e in me_car8_003.edges])
_uv = me_car8_003.uv_layers.new(name='UVMap')
_uv.uv.foreach_set('vector', [0.3805, 0.7286, 0.3805, 0.7286, 0.371, 0.7286, 0.371, 0.7286, 0.371, 0.7286, 0.371, 0.7573, 0.3805, 0.7573, 0.3805, 0.7286, 0.3614, 0.7286, 0.3614, 0.7573, 0.371, 0.7573, 0.371, 0.7286, 0.371, 0.7286, 0.371, 0.7286, 0.3614, 0.7286, 0.3614, 0.7286, 0.3614, 0.7286, 0.3614, 0.7286, 0.3519, 0.7286, 0.3519, 0.7286, 0.3519, 0.7286, 0.3519, 0.7573, 0.3614, 0.7573, 0.3614, 0.7286, 0.3479, 0.7251, 0.3479, 0.7613, 0.3841, 0.7613, 0.3841, 0.7251, 0.3841, 0.7251, 0.3479, 0.7251, 0.3479, 0.7613, 0.3841, 0.7613, 0.3479, 0.7613, 0.3479, 0.8363, 0.4479, 0.8363, 0.4479, 0.7613, 0.3479, 0.7251, 0.3479, 0.7613, 0.3841, 0.7613, 0.3841, 0.7251, 0.3479, 0.7251, 0.3479, 0.7613, 0.3841, 0.7613, 0.3841, 0.7251, 0.3479, 0.7251, 0.3841, 0.7251, 0.3841, 0.7613, 0.3479, 0.7613, 0.3614, 0.7286, 0.371, 0.7286, 0.371, 0.7573, 0.3614, 0.7573, 0.371, 0.7286, 0.3805, 0.7286, 0.3805, 0.7573, 0.371, 0.7573, 0.3805, 0.7286, 0.371, 0.7286, 0.371, 0.7286, 0.3805, 0.7286, 0.371, 0.7286, 0.3614, 0.7286, 0.3614, 0.7286, 0.371, 0.7286, 0.3614, 0.7286, 0.3519, 0.7286, 0.3519, 0.7286, 0.3614, 0.7286, 0.3519, 0.7286, 0.3614, 0.7286, 0.3614, 0.7573, 0.3519, 0.7573])
me_car8_003.materials.append(mat_car8_mat)
me_car8_003.use_remesh_fix_poles = True
me_car8_003.use_remesh_preserve_attributes = False
me_car8_003.use_mirror_vertex_groups = False
me_car8_003.update()
me_car8_003.normals_split_custom_set([tuple(v) for v in zip(*[iter([0.2773, -9.069e-06, -0.9608, 0.2773, -9.069e-06, -0.9608, 0.2773, -9.069e-06, -0.9608, 0.2773, -9.069e-06, -0.9608, 0.1032, 0.2769, -0.9553, 0.1032, 0.2769, -0.9553, 0.1032, 0.2769, -0.9553, 0.1032, 0.2769, -0.9553, 0.1032, 0.2769, 0.9553, 0.1032, 0.2769, 0.9553, 0.1032, 0.2769, 0.9553, 0.1032, 0.2769, 0.9553, 0.2774, -1.203e-05, 0.9608, 0.2774, -1.203e-05, 0.9608, 0.2774, -1.203e-05, 0.9608, 0.2774, -1.203e-05, 0.9608, -1.0, 2.905e-05, 0.0, -1.0, 2.905e-05, 0.0, -1.0, 2.905e-05, 0.0, -1.0, 2.905e-05, 0.0, -0.3502, -0.9367, 7.66e-06, -0.3502, -0.9367, 7.66e-06, -0.3502, -0.9367, 7.66e-06, -0.3502, -0.9367, 7.66e-06, 0.0, 1.0, 0.0, 0.0, 1.0, 0.0, 0.0, 1.0, 0.0, 0.0, 1.0, 0.0, -1.0, -2.807e-06, -9.965e-06, -1.0, -2.807e-06, -9.965e-06, -1.0, -2.807e-06, -9.965e-06, -1.0, -2.807e-06, -9.965e-06, -5.758e-08, 3.227e-06, -1.0, -5.758e-08, 3.227e-06, -1.0, -5.758e-08, 3.227e-06, -1.0, -5.758e-08, 3.227e-06, -1.0, 1.0, 1.873e-06, 5.605e-06, 1.0, 1.873e-06, 5.605e-06, 1.0, 1.873e-06, 5.605e-06, 1.0, 1.873e-06, 5.605e-06, 8.529e-07, 3.227e-06, 1.0, 8.529e-07, 3.227e-06, 1.0, 8.529e-07, 3.227e-06, 1.0, 8.529e-07, 3.227e-06, 1.0, 4.538e-06, -1.0, -3.797e-07, 4.538e-06, -1.0, -3.797e-07, 4.538e-06, -1.0, -3.797e-07, 4.538e-06, -1.0, -3.797e-07, 0.0002457, -0.2759, 0.9612, 0.0002457, -0.2759, 0.9612, 0.0002457, -0.2759, 0.9612, 0.0002457, -0.2759, 0.9612, 0.0002537, -0.2759, -0.9612, 0.0002537, -0.2759, -0.9612, 0.0002537, -0.2759, -0.9612, 0.0002537, -0.2759, -0.9612, 0.2773, 3.72e-06, -0.9608, 0.2773, 3.72e-06, -0.9608, 0.2773, 3.72e-06, -0.9608, 0.2773, 3.72e-06, -0.9608, 0.2774, 3.72e-06, 0.9608, 0.2774, 3.72e-06, 0.9608, 0.2774, 3.72e-06, 0.9608, 0.2774, 3.72e-06, 0.9608, -1.0, -1.235e-05, 0.0, -1.0, -1.235e-05, 0.0, -1.0, -1.235e-05, 0.0, -1.0, -1.235e-05, 0.0, 0.0009082, 1.0, 0.0, 0.0009082, 1.0, 0.0, 0.0009082, 1.0, 0.0, 0.0009082, 1.0, 0.0])] * 3)])
me_car8_006 = bpy.data.meshes.new('Car8.006')
me_car8_006.from_pydata([(1.445, 1.971, 1.796), (1.306, 1.92, 1.796), (1.508, 1.933, 1.778), (1.508, 1.933, 1.814), (1.445, 2.106, 1.796), (1.508, 2.106, 1.778), (1.508, 2.106, 1.814), (1.306, 1.857, 1.814), (1.306, 1.857, 1.778), (1.583, 2.436, 1.746), (1.583, 2.104, 1.746), (1.583, 2.436, 1.841), (1.373, 2.436, 1.746), (1.373, 2.436, 1.841), (1.373, 2.104, 1.746), (1.373, 2.104, 1.841), (1.583, 2.104, 1.841), (1.445, 2.773, 1.796), (1.508, 2.837, 1.778), (1.306, 2.774, 1.796), (1.508, 2.837, 1.814), (1.445, 2.436, 1.796), (1.508, 2.436, 1.778), (1.508, 2.436, 1.814), (1.306, 2.836, 1.814), (1.306, 2.836, 1.778)], [], [(3, 0, 1, 7), (0, 2, 8, 1), (2, 0, 4, 5), (0, 3, 6, 4), (3, 2, 5, 6), (2, 3, 7, 8), (9, 10, 14, 12), (9, 11, 16, 10), (11, 9, 12, 13), (12, 14, 15, 13), (16, 15, 14, 10), (16, 11, 13, 15), (18, 22, 21, 17), (17, 19, 25, 18), (20, 24, 19, 17), (17, 21, 23, 20), (20, 23, 22, 18), (18, 25, 24, 20)])
me_car8_006.polygons.foreach_set('use_smooth', [True] * 18)
_k = set([(0, 1), (0, 2), (0, 3), (0, 4), (2, 3), (2, 5), (2, 8), (3, 6), (3, 7), (9, 10), (9, 11), (9, 12), (10, 14), (10, 16), (11, 13), (11, 16), (12, 13), (12, 14), (13, 15), (14, 15), (15, 16), (17, 18), (17, 19), (17, 20), (17, 21), (18, 20), (18, 22), (18, 25), (20, 23), (20, 24)])
me_car8_006.attributes.new('sharp_edge', 'BOOLEAN', 'EDGE').data.foreach_set('value', [ (min(e.vertices), max(e.vertices)) in _k for e in me_car8_006.edges])
_uv = me_car8_006.uv_layers.new(name='UVMap')
_uv.uv.foreach_set('vector', [0.3614, 0.7286, 0.371, 0.7286, 0.371, 0.7573, 0.3614, 0.7573, 0.371, 0.7286, 0.3805, 0.7286, 0.3805, 0.7573, 0.371, 0.7573, 0.3805, 0.7286, 0.371, 0.7286, 0.371, 0.7286, 0.3805, 0.7286, 0.371, 0.7286, 0.3614, 0.7286, 0.3614, 0.7286, 0.371, 0.7286, 0.3614, 0.7286, 0.3519, 0.7286, 0.3519, 0.7286, 0.3614, 0.7286, 0.3519, 0.7286, 0.3614, 0.7286, 0.3614, 0.7573, 0.3519, 0.7573, 0.3479, 0.7613, 0.4479, 0.7613, 0.4479, 0.8363, 0.3479, 0.8363, 0.3841, 0.7251, 0.3841, 0.7613, 0.3479, 0.7613, 0.3479, 0.7251, 0.3479, 0.7251, 0.3841, 0.7251, 0.3841, 0.7613, 0.3479, 0.7613, 0.3479, 0.7251, 0.3841, 0.7251, 0.3841, 0.7613, 0.3479, 0.7613, 0.3479, 0.7251, 0.3479, 0.7613, 0.3841, 0.7613, 0.3841, 0.7251, 0.3479, 0.7251, 0.3841, 0.7251, 0.3841, 0.7613, 0.3479, 0.7613, 0.3805, 0.7286, 0.3805, 0.7286, 0.371, 0.7286, 0.371, 0.7286, 0.371, 0.7286, 0.371, 0.7573, 0.3805, 0.7573, 0.3805, 0.7286, 0.3614, 0.7286, 0.3614, 0.7573, 0.371, 0.7573, 0.371, 0.7286, 0.371, 0.7286, 0.371, 0.7286, 0.3614, 0.7286, 0.3614, 0.7286, 0.3614, 0.7286, 0.3614, 0.7286, 0.3519, 0.7286, 0.3519, 0.7286, 0.3519, 0.7286, 0.3519, 0.7573, 0.3614, 0.7573, 0.3614, 0.7286])
me_car8_006.materials.append(mat_car8_mat)
me_car8_006.use_remesh_fix_poles = True
me_car8_006.use_remesh_preserve_attributes = False
me_car8_006.use_mirror_vertex_groups = False
me_car8_006.update()
me_car8_006.normals_split_custom_set([tuple(v) for v in zip(*[iter([-0.1032, 0.2769, 0.9553, -0.1032, 0.2769, 0.9553, -0.1032, 0.2769, 0.9553, -0.1032, 0.2769, 0.9553, -0.1032, 0.2769, -0.9553, -0.1032, 0.2769, -0.9553, -0.1032, 0.2769, -0.9553, -0.1032, 0.2769, -0.9553, -0.2773, -7.219e-06, -0.9608, -0.2773, -7.219e-06, -0.9608, -0.2773, -7.219e-06, -0.9608, -0.2773, -7.219e-06, -0.9608, -0.2774, -1.018e-05, 0.9608, -0.2774, -1.018e-05, 0.9608, -0.2774, -1.018e-05, 0.9608, -0.2774, -1.018e-05, 0.9608, 1.0, 2.253e-05, 0.0, 1.0, 2.253e-05, 0.0, 1.0, 2.253e-05, 0.0, 1.0, 2.253e-05, 0.0, 0.3502, -0.9367, 0.0, 0.3502, -0.9367, 0.0, 0.3502, -0.9367, 0.0, 0.3502, -0.9367, 0.0, 0.0, 3.227e-06, -1.0, 0.0, 3.227e-06, -1.0, 0.0, 3.227e-06, -1.0, 0.0, 3.227e-06, -1.0, 1.0, -2.81e-06, 0.0, 1.0, -2.81e-06, 0.0, 1.0, -2.81e-06, 0.0, 1.0, -2.81e-06, 0.0, 0.0, 1.0, 4.76e-08, 0.0, 1.0, 4.76e-08, 0.0, 1.0, 4.76e-08, 0.0, 1.0, 4.76e-08, -1.0, 1.34e-06, 4.982e-06, -1.0, 1.34e-06, 4.982e-06, -1.0, 1.34e-06, 4.982e-06, -1.0, 1.34e-06, 4.982e-06, 0.0, -1.0, 0.0, 0.0, -1.0, 0.0, 0.0, -1.0, 0.0, 0.0, -1.0, 0.0, 0.0, 3.227e-06, 1.0, 0.0, 3.227e-06, 1.0, 0.0, 3.227e-06, 1.0, 0.0, 3.227e-06, 1.0, -0.2773, 3.72e-06, -0.9608, -0.2773, 3.72e-06, -0.9608, -0.2773, 3.72e-06, -0.9608, -0.2773, 3.72e-06, -0.9608, -0.0002549, -0.2759, -0.9612, -0.0002549, -0.2759, -0.9612, -0.0002549, -0.2759, -0.9612, -0.0002549, -0.2759, -0.9612, -0.000247, -0.2759, 0.9612, -0.000247, -0.2759, 0.9612, -0.000247, -0.2759, 0.9612, -0.000247, -0.2759, 0.9612, -0.2774, 3.72e-06, 0.9608, -0.2774, 3.72e-06, 0.9608, -0.2774, 3.72e-06, 0.9608, -0.2774, 3.72e-06, 0.9608, 1.0, -1.235e-05, 0.0, 1.0, -1.235e-05, 0.0, 1.0, -1.235e-05, 0.0, 1.0, -1.235e-05, 0.0, -0.0009082, 1.0, 0.0, -0.0009082, 1.0, 0.0, -0.0009082, 1.0, 0.0, -0.0009082, 1.0, 0.0])] * 3)])
me_car8_007 = bpy.data.meshes.new('Car8.007')
me_car8_007.from_pydata([(-1.359, 0.4825, 3.074), (-1.38, 0.4825, 2.888), (-1.359, 0.743, 3.074), (-1.178, 0.4825, 3.125), (-1.178, 0.4825, 2.959), (-1.178, 0.743, 3.125), (0.0, 0.4825, 3.125), (0.0, 0.4825, 2.959), (0.0, 0.743, 3.125), (1.178, 0.4825, 3.125), (1.359, 0.4825, 3.074), (1.178, 0.4825, 2.959), (1.178, 0.743, 3.125), (1.178, 0.743, 2.959), (1.359, 0.743, 3.074), (1.38, 0.743, 2.888), (1.38, 0.4825, 2.888), (0.0, 0.743, 2.959), (-1.178, 0.743, 2.959), (-1.38, 0.743, 2.888)], [], [(0, 1, 4, 3), (0, 2, 19, 1), (2, 0, 3, 5), (4, 7, 6, 3), (3, 6, 8, 5), (11, 9, 6, 7), (9, 12, 8, 6), (14, 12, 9, 10), (10, 9, 11, 16), (12, 13, 17, 8), (15, 13, 12, 14), (10, 16, 15, 14), (16, 11, 13, 15), (7, 17, 13, 11), (5, 8, 17, 18), (7, 4, 18, 17), (19, 2, 5, 18), (1, 19, 18, 4)])
me_car8_007.polygons.foreach_set('use_smooth', [True] * 18)
_k = set([(0, 1), (0, 2), (0, 3), (1, 4), (1, 19), (2, 5), (2, 19), (3, 5), (3, 6), (4, 7), (4, 18), (5, 8), (6, 9), (7, 11), (8, 12), (9, 10), (9, 12), (10, 14), (10, 16), (11, 13), (11, 16), (12, 14), (13, 15), (13, 17), (14, 15), (15, 16), (17, 18), (18, 19)])
me_car8_007.attributes.new('sharp_edge', 'BOOLEAN', 'EDGE').data.foreach_set('value', [ (min(e.vertices), max(e.vertices)) in _k for e in me_car8_007.edges])
_uv = me_car8_007.uv_layers.new(name='UVMap')
_uv.uv.foreach_set('vector', [0.95, 0.5229, 0.977, 0.527, 0.9742, 0.4974, 0.95, 0.4965, 0.95, 0.5229, 0.9119, 0.5229, 0.9119, 0.55, 0.95, 0.55, 0.9119, 0.5229, 0.95, 0.5229, 0.95, 0.4965, 0.9119, 0.4965, 0.9742, 0.4974, 0.9742, 0.3253, 0.95, 0.3244, 0.95, 0.4965, 0.95, 0.4965, 0.95, 0.3244, 0.9119, 0.3244, 0.9119, 0.4965, 0.9742, 0.4974, 0.95, 0.4965, 0.95, 0.3244, 0.9742, 0.3253, 0.95, 0.4965, 0.9119, 0.4965, 0.9119, 0.3244, 0.95, 0.3244, 0.9119, 0.5229, 0.9119, 0.4965, 0.95, 0.4965, 0.95, 0.5229, 0.95, 0.5229, 0.95, 0.4965, 0.9742, 0.4974, 0.977, 0.527, 0.9119, 0.4965, 0.8877, 0.4974, 0.8877, 0.3254, 0.9119, 0.3244, 0.885, 0.5271, 0.8877, 0.4974, 0.9119, 0.4965, 0.9119, 0.5229, 0.95, 0.5229, 0.95, 0.55, 0.9119, 0.55, 0.9119, 0.5229, 0.8716, 0.068, 0.842, 0.068, 0.842, 0.02995, 0.8716, 0.02995, 0.8059, 0.068, 0.8059, 0.02995, 0.842, 0.02995, 0.842, 0.068, 0.9119, 0.4965, 0.9119, 0.3244, 0.8877, 0.3254, 0.8877, 0.4974, 0.8059, 0.068, 0.842, 0.068, 0.842, 0.02995, 0.8059, 0.02995, 0.885, 0.5271, 0.9119, 0.5229, 0.9119, 0.4965, 0.8877, 0.4974, 0.8716, 0.068, 0.8716, 0.02995, 0.842, 0.02995, 0.842, 0.068])
me_car8_007.materials.append(mat_car8_mat)
me_car8_007.use_remesh_fix_poles = True
me_car8_007.use_remesh_preserve_attributes = False
me_car8_007.use_mirror_vertex_groups = False
me_car8_007.update()
me_car8_007.normals_split_custom_set([tuple(v) for v in zip(*[iter([0.0, -1.0, 0.0, 0.0, -1.0, 0.0, 3.888e-07, -1.0, 0.0, 4.714e-07, -1.0, 0.0, -0.9934, -1.324e-06, 0.1145, -0.9934, -1.324e-06, 0.1145, -0.9934, -1.324e-06, 0.1145, -0.9934, -1.324e-06, 0.1145, -0.2707, -5.629e-06, 0.9627, -0.2707, -5.629e-06, 0.9627, -0.2707, -5.629e-06, 0.9627, -0.2707, -5.629e-06, 0.9627, 3.888e-07, -1.0, 0.0, 4.302e-07, -1.0, 0.0, 4.302e-07, -1.0, 0.0, 4.714e-07, -1.0, 0.0, 0.0, 0.0, 1.0, 0.0, 0.0, 1.0, 0.0, 0.0, 1.0, 0.0, 0.0, 1.0, 0.0, -1.0, 0.0, 0.0, -1.0, 0.0, 4.302e-07, -1.0, 0.0, 4.302e-07, -1.0, 0.0, 0.0, 0.0, 1.0, 0.0, 0.0, 1.0, 0.0, 0.0, 1.0, 0.0, 0.0, 1.0, 0.2707, -6.237e-06, 0.9627, 0.2707, -6.237e-06, 0.9627, 0.2707, -6.237e-06, 0.9627, 0.2707, -6.237e-06, 0.9627, 0.0, -1.0, 0.0, 0.0, -1.0, 0.0, 0.0, -1.0, 0.0, 0.0, -1.0, 0.0, -4.714e-07, 1.0, 0.0, -3.888e-07, 1.0, 0.0, -4.302e-07, 1.0, 0.0, -4.302e-07, 1.0, 0.0, 0.0, 1.0, 0.0, -3.888e-07, 1.0, 0.0, -4.714e-07, 1.0, 0.0, 0.0, 1.0, 0.0, 0.9934, -3.066e-06, 0.1145, 0.9934, -3.066e-06, 0.1145, 0.9934, -3.066e-06, 0.1145, 0.9934, -3.066e-06, 0.1145, -0.3288, 1.735e-06, -0.9444, -0.3288, 1.735e-06, -0.9444, -0.3288, 1.735e-06, -0.9444, -0.3288, 1.735e-06, -0.9444, 6.948e-12, 1.831e-06, -1.0, 1.158e-12, 1.831e-06, -1.0, -1.38e-05, 1.831e-06, -1.0, -1.38e-05, 1.831e-06, -1.0, 0.0, 1.0, 0.0, -4.302e-07, 1.0, 0.0, -4.302e-07, 1.0, 0.0, 0.0, 1.0, 0.0, 6.948e-12, 1.831e-06, -1.0, 1.38e-05, 1.831e-06, -1.0, 1.38e-05, 1.831e-06, -1.0, 1.158e-12, 1.831e-06, -1.0, 0.0, 1.0, 0.0, 0.0, 1.0, 0.0, 0.0, 1.0, 0.0, 0.0, 1.0, 0.0, 0.3288, 1.869e-06, -0.9444, 0.3288, 1.869e-06, -0.9444, 0.3288, 1.869e-06, -0.9444, 0.3288, 1.869e-06, -0.9444])] * 3)])
me_car8_008 = bpy.data.meshes.new('Car8.008')
me_car8_008.from_pydata([(-0.9178, 0.5216, 2.531), (-1.267, 0.5216, 2.531), (-0.9178, 0.9228, 2.368), (-0.9178, 0.1233, 2.361), (-1.267, 0.1233, 2.361), (-0.9178, -0.03884, 1.96), (-0.9178, 0.1302, 1.562), (-1.267, 0.1302, 1.562), (-0.9178, 0.5315, 1.4), (-1.267, 0.5315, 1.4), (-0.9178, 0.9298, 1.569), (-1.267, 0.9298, 1.569), (-0.9178, 1.092, 1.97), (-1.267, 1.092, 1.97), (-1.267, 0.9228, 2.368), (-1.267, -0.03884, 1.96)], [], [(3, 0, 1, 4), (0, 2, 14, 1), (3, 6, 2, 0), (5, 3, 4, 15), (3, 5, 6), (8, 6, 7, 9), (6, 5, 15, 7), (10, 2, 6, 8), (10, 8, 9, 11), (12, 10, 11, 13), (12, 2, 10), (2, 12, 13, 14), (9, 15, 13, 11), (14, 13, 1), (1, 13, 15, 4), (9, 7, 15)])
me_car8_008.polygons.foreach_set('use_smooth', [True] * 16)
_k = set([(0, 1), (0, 2), (0, 3), (1, 4), (1, 14), (2, 12), (2, 14), (3, 4), (3, 5), (4, 15), (5, 6), (5, 15), (6, 7), (6, 8), (7, 9), (7, 15), (8, 9), (8, 10), (9, 11), (10, 11), (10, 12), (11, 13), (12, 13), (13, 14)])
me_car8_008.attributes.new('sharp_edge', 'BOOLEAN', 'EDGE').data.foreach_set('value', [ (min(e.vertices), max(e.vertices)) in _k for e in me_car8_008.edges])
_uv = me_car8_008.uv_layers.new(name='UVMap')
_uv.uv.foreach_set('vector', [0.02, 0.6659, 0.05743, 0.6659, 0.05743, 0.6159, 0.02, 0.6159, 0.05743, 0.6659, 0.09486, 0.6659, 0.09486, 0.6159, 0.05743, 0.6159, 0.01, 0.83, 0.1597, 0.6803, 0.1597, 0.9797, 0.05385, 0.9359, 0.282, 0.6659, 0.3194, 0.6659, 0.3194, 0.6159, 0.282, 0.6159, 0.01, 0.83, 0.05385, 0.7241, 0.1597, 0.6803, 0.2071, 0.6659, 0.2446, 0.6659, 0.2446, 0.6159, 0.2071, 0.6159, 0.2446, 0.6659, 0.282, 0.6659, 0.282, 0.6159, 0.2446, 0.6159, 0.3094, 0.83, 0.1597, 0.9797, 0.1597, 0.6803, 0.2656, 0.7241, 0.1697, 0.6659, 0.2071, 0.6659, 0.2071, 0.6159, 0.1697, 0.6159, 0.1323, 0.6659, 0.1697, 0.6659, 0.1697, 0.6159, 0.1323, 0.6159, 0.2656, 0.9359, 0.1597, 0.9797, 0.3094, 0.83, 0.09486, 0.6659, 0.1323, 0.6659, 0.1323, 0.6159, 0.09486, 0.6159, 0.2656, 0.7241, 0.05385, 0.7241, 0.2656, 0.9359, 0.3094, 0.83, 0.1597, 0.9797, 0.2656, 0.9359, 0.05385, 0.9359, 0.05385, 0.9359, 0.2656, 0.9359, 0.05385, 0.7241, 0.01, 0.83, 0.2656, 0.7241, 0.1597, 0.6803, 0.05385, 0.7241])
me_car8_008.materials.append(mat_car8_mat)
me_car8_008.use_remesh_fix_poles = True
me_car8_008.use_remesh_preserve_attributes = False
me_car8_008.use_mirror_vertex_groups = False
me_car8_008.update()
me_car8_008.normals_split_custom_set([tuple(v) for v in zip(*[iter([3.942e-07, -0.3907, 0.9205, 3.942e-07, -0.3907, 0.9205, 3.942e-07, -0.3907, 0.9205, 3.942e-07, -0.3907, 0.9205, -7.884e-07, 0.3746, 0.9272, -7.884e-07, 0.3746, 0.9272, -7.884e-07, 0.3746, 0.9272, -7.884e-07, 0.3746, 0.9272, 1.0, 1.072e-07, 0.0, 1.0, 1.072e-07, 0.0, 1.0, 3.218e-08, 0.0, 1.0, 3.862e-08, 0.0, -1.183e-06, -0.9272, 0.3746, -1.183e-06, -0.9272, 0.3746, -1.183e-06, -0.9272, 0.3746, -1.183e-06, -0.9272, 0.3746, 1.0, 1.072e-07, 0.0, 1.0, 4.502e-07, 0.0, 1.0, 1.072e-07, 0.0, 0.0, -0.3746, -0.9272, 0.0, -0.3746, -0.9272, 0.0, -0.3746, -0.9272, 0.0, -0.3746, -0.9272, 0.0, -0.9205, -0.3907, 0.0, -0.9205, -0.3907, 0.0, -0.9205, -0.3907, 0.0, -0.9205, -0.3907, 1.0, 3.218e-08, 0.0, 1.0, 3.218e-08, 0.0, 1.0, 1.072e-07, 0.0, 1.0, 3.862e-08, 0.0, 2.365e-06, 0.3907, -0.9205, 2.365e-06, 0.3907, -0.9205, 2.365e-06, 0.3907, -0.9205, 2.365e-06, 0.3907, -0.9205, 4.533e-06, 0.9272, -0.3746, 4.533e-06, 0.9272, -0.3746, 4.533e-06, 0.9272, -0.3746, 4.533e-06, 0.9272, -0.3746, 1.0, 0.0, 0.0, 1.0, 3.218e-08, 0.0, 1.0, 3.218e-08, 0.0, 1.38e-06, 0.9205, 0.3907, 1.38e-06, 0.9205, 0.3907, 1.38e-06, 0.9205, 0.3907, 1.38e-06, 0.9205, 0.3907, -1.0, -3.853e-07, -1.829e-06, -1.0, -9.26e-07, -4.946e-07, -1.0, 3.045e-07, 3.125e-07, -1.0, 6.179e-07, -6.926e-07, -1.0, 9.003e-07, 0.0, -1.0, 3.045e-07, 3.125e-07, -1.0, -2.361e-07, 1.647e-06, -1.0, -2.361e-07, 1.647e-06, -1.0, 3.045e-07, 3.125e-07, -1.0, -9.26e-07, -4.946e-07, -1.0, -4.634e-07, 1.976e-06, -1.0, -3.853e-07, -1.829e-06, -1.0, -5.402e-06, -7.511e-06, -1.0, -9.26e-07, -4.946e-07])] * 3)])
me_car8_009 = bpy.data.meshes.new('Car8.009')
me_car8_009.from_pydata([(-0.9178, 0.5216, -1.4), (-1.267, 0.5216, -1.4), (-0.9178, 0.9228, -1.562), (-0.9178, 0.1233, -1.569), (-1.267, 0.1233, -1.569), (-0.9178, -0.03884, -1.97), (-0.9178, 0.1302, -2.369), (-1.267, 0.1302, -2.369), (-0.9178, 0.5315, -2.531), (-1.267, 0.5315, -2.531), (-0.9178, 0.9298, -2.362), (-1.267, 0.9298, -2.362), (-0.9178, 1.092, -1.96), (-1.267, 1.092, -1.96), (-1.267, 0.9228, -1.562), (-1.267, -0.03884, -1.97)], [], [(3, 0, 1, 4), (0, 2, 14, 1), (3, 6, 2, 0), (5, 3, 4, 15), (3, 5, 6), (8, 6, 7, 9), (6, 5, 15, 7), (10, 2, 6, 8), (10, 8, 9, 11), (12, 10, 11, 13), (12, 2, 10), (2, 12, 13, 14), (9, 15, 13, 11), (14, 13, 1), (1, 13, 15, 4), (9, 7, 15)])
me_car8_009.polygons.foreach_set('use_smooth', [True] * 16)
_k = set([(0, 1), (0, 2), (0, 3), (1, 4), (1, 14), (2, 12), (2, 14), (3, 4), (3, 5), (4, 15), (5, 6), (5, 15), (6, 7), (6, 8), (7, 9), (7, 15), (8, 9), (8, 10), (9, 11), (10, 11), (10, 12), (11, 13), (12, 13), (13, 14)])
me_car8_009.attributes.new('sharp_edge', 'BOOLEAN', 'EDGE').data.foreach_set('value', [ (min(e.vertices), max(e.vertices)) in _k for e in me_car8_009.edges])
_uv = me_car8_009.uv_layers.new(name='UVMap')
_uv.uv.foreach_set('vector', [0.02, 0.6659, 0.05743, 0.6659, 0.05743, 0.6159, 0.02, 0.6159, 0.05743, 0.6659, 0.09486, 0.6659, 0.09486, 0.6159, 0.05743, 0.6159, 0.01, 0.83, 0.1597, 0.6803, 0.1597, 0.9797, 0.05385, 0.9359, 0.282, 0.6659, 0.3194, 0.6659, 0.3194, 0.6159, 0.282, 0.6159, 0.01, 0.83, 0.05385, 0.7241, 0.1597, 0.6803, 0.2071, 0.6659, 0.2446, 0.6659, 0.2446, 0.6159, 0.2071, 0.6159, 0.2446, 0.6659, 0.282, 0.6659, 0.282, 0.6159, 0.2446, 0.6159, 0.3094, 0.83, 0.1597, 0.9797, 0.1597, 0.6803, 0.2656, 0.7241, 0.1697, 0.6659, 0.2071, 0.6659, 0.2071, 0.6159, 0.1697, 0.6159, 0.1323, 0.6659, 0.1697, 0.6659, 0.1697, 0.6159, 0.1323, 0.6159, 0.2656, 0.9359, 0.1597, 0.9797, 0.3094, 0.83, 0.09486, 0.6659, 0.1323, 0.6659, 0.1323, 0.6159, 0.09486, 0.6159, 0.2656, 0.7241, 0.05385, 0.7241, 0.2656, 0.9359, 0.3094, 0.83, 0.1597, 0.9797, 0.2656, 0.9359, 0.05385, 0.9359, 0.05385, 0.9359, 0.2656, 0.9359, 0.05385, 0.7241, 0.01, 0.83, 0.2656, 0.7241, 0.1597, 0.6803, 0.05385, 0.7241])
me_car8_009.materials.append(mat_car8_mat)
me_car8_009.use_remesh_fix_poles = True
me_car8_009.use_remesh_preserve_attributes = False
me_car8_009.use_mirror_vertex_groups = False
me_car8_009.update()
me_car8_009.normals_split_custom_set([tuple(v) for v in zip(*[iter([0.0, -0.3907, 0.9205, 0.0, -0.3907, 0.9205, 0.0, -0.3907, 0.9205, 0.0, -0.3907, 0.9205, -3.942e-07, 0.3746, 0.9272, -3.942e-07, 0.3746, 0.9272, -3.942e-07, 0.3746, 0.9272, -3.942e-07, 0.3746, 0.9272, 1.0, 1.072e-07, 0.0, 1.0, 1.072e-07, 0.0, 1.0, 3.218e-08, 0.0, 1.0, 3.862e-08, 0.0, -1.38e-06, -0.9272, 0.3746, -1.38e-06, -0.9272, 0.3746, -1.38e-06, -0.9272, 0.3746, -1.38e-06, -0.9272, 0.3746, 1.0, 1.072e-07, 0.0, 1.0, 4.502e-07, 0.0, 1.0, 1.072e-07, 0.0, 0.0, -0.3746, -0.9272, 0.0, -0.3746, -0.9272, 0.0, -0.3746, -0.9272, 0.0, -0.3746, -0.9272, 0.0, -0.9205, -0.3907, 0.0, -0.9205, -0.3907, 0.0, -0.9205, -0.3907, 0.0, -0.9205, -0.3907, 1.0, 3.218e-08, 0.0, 1.0, 3.218e-08, 0.0, 1.0, 1.072e-07, 0.0, 1.0, 3.862e-08, 0.0, 2.365e-06, 0.3907, -0.9205, 2.365e-06, 0.3907, -0.9205, 2.365e-06, 0.3907, -0.9205, 2.365e-06, 0.3907, -0.9205, 4.533e-06, 0.9272, -0.3746, 4.533e-06, 0.9272, -0.3746, 4.533e-06, 0.9272, -0.3746, 4.533e-06, 0.9272, -0.3746, 1.0, 0.0, 0.0, 1.0, 3.218e-08, 0.0, 1.0, 3.218e-08, 0.0, 1.38e-06, 0.9205, 0.3907, 1.38e-06, 0.9205, 0.3907, 1.38e-06, 0.9205, 0.3907, 1.38e-06, 0.9205, 0.3907, -1.0, -5.354e-07, -1.829e-06, -1.0, -1.076e-06, -4.946e-07, -1.0, 3.045e-07, 3.125e-07, -1.0, 6.179e-07, -6.926e-07, -1.0, 9.003e-07, 0.0, -1.0, 3.045e-07, 3.125e-07, -1.0, -2.361e-07, 1.647e-06, -1.0, -2.361e-07, 1.647e-06, -1.0, 3.045e-07, 3.125e-07, -1.0, -1.076e-06, -4.946e-07, -1.0, -4.634e-07, 1.976e-06, -1.0, -5.354e-07, -1.829e-06, -1.0, -6.302e-06, -7.511e-06, -1.0, -1.076e-06, -4.946e-07])] * 3)])
me_car8_010 = bpy.data.meshes.new('Car8.010')
me_car8_010.from_pydata([(-0.1747, -0.5654, -0.004933), (-0.1747, -0.4033, 0.3963), (0.1747, -0.5654, -0.004934), (-0.1747, -0.3963, -0.4033), (0.1747, -0.3963, -0.4033), (-0.1747, 0.004933, -0.5654), (-0.1747, 0.4033, -0.3963), (0.1747, 0.4033, -0.3963), (-0.1747, 0.5654, 0.004934), (0.1747, 0.5654, 0.004934), (-0.1747, 0.3963, 0.4033), (0.1747, 0.3963, 0.4033), (-0.1747, -0.004934, 0.5654), (0.1747, -0.004934, 0.5654), (0.1747, -0.4033, 0.3963), (0.1747, 0.004933, -0.5654)], [], [(3, 0, 1, 6), (0, 2, 14, 1), (3, 4, 2, 0), (5, 15, 4, 3), (3, 6, 5), (6, 7, 15, 5), (8, 9, 7, 6), (10, 8, 6, 1), (10, 11, 9, 8), (12, 13, 11, 10), (12, 10, 1), (1, 14, 13, 12), (9, 11, 13, 15), (14, 2, 13), (2, 4, 15, 13), (9, 15, 7)])
me_car8_010.polygons.foreach_set('use_smooth', [True] * 16)
_k = set([(0, 1), (0, 2), (0, 3), (1, 12), (1, 14), (2, 4), (2, 14), (3, 4), (3, 5), (4, 15), (5, 6), (5, 15), (6, 7), (6, 8), (7, 9), (7, 15), (8, 9), (8, 10), (9, 11), (10, 11), (10, 12), (11, 13), (12, 13), (13, 14)])
me_car8_010.attributes.new('sharp_edge', 'BOOLEAN', 'EDGE').data.foreach_set('value', [ (min(e.vertices), max(e.vertices)) in _k for e in me_car8_010.edges])
_uv = me_car8_010.uv_layers.new(name='UVMap')
_uv.uv.foreach_set('vector', [0.01, 0.83, 0.05385, 0.9359, 0.1597, 0.9797, 0.1597, 0.6803, 0.05743, 0.6659, 0.05743, 0.6159, 0.09486, 0.6159, 0.09486, 0.6659, 0.02, 0.6659, 0.02, 0.6159, 0.05743, 0.6159, 0.05743, 0.6659, 0.282, 0.6659, 0.282, 0.6159, 0.3194, 0.6159, 0.3194, 0.6659, 0.01, 0.83, 0.1597, 0.6803, 0.05385, 0.7241, 0.2446, 0.6659, 0.2446, 0.6159, 0.282, 0.6159, 0.282, 0.6659, 0.2071, 0.6659, 0.2071, 0.6159, 0.2446, 0.6159, 0.2446, 0.6659, 0.3094, 0.83, 0.2656, 0.7241, 0.1597, 0.6803, 0.1597, 0.9797, 0.1697, 0.6659, 0.1697, 0.6159, 0.2071, 0.6159, 0.2071, 0.6659, 0.1323, 0.6659, 0.1323, 0.6159, 0.1697, 0.6159, 0.1697, 0.6659, 0.2656, 0.9359, 0.3094, 0.83, 0.1597, 0.9797, 0.09486, 0.6659, 0.09486, 0.6159, 0.1323, 0.6159, 0.1323, 0.6659, 0.2656, 0.7241, 0.3094, 0.83, 0.2656, 0.9359, 0.05385, 0.7241, 0.1597, 0.9797, 0.05385, 0.9359, 0.2656, 0.9359, 0.05385, 0.9359, 0.01, 0.83, 0.05385, 0.7241, 0.2656, 0.9359, 0.2656, 0.7241, 0.05385, 0.7241, 0.1597, 0.6803])
me_car8_010.materials.append(mat_car8_mat)
me_car8_010.use_remesh_fix_poles = True
me_car8_010.use_remesh_preserve_attributes = False
me_car8_010.use_mirror_vertex_groups = False
me_car8_010.update()
me_car8_010.normals_split_custom_set([tuple(v) for v in zip(*[iter([-1.0, 0.0, 0.0, -1.0, 0.0, 0.0, -1.0, -1.465e-09, 0.0, -1.0, 0.0, 0.0, 5.42e-07, -0.9272, 0.3746, 5.42e-07, -0.9272, 0.3746, 5.42e-07, -0.9272, 0.3746, 5.42e-07, -0.9272, 0.3746, -5.667e-07, -0.9205, -0.3907, -5.667e-07, -0.9205, -0.3907, -5.667e-07, -0.9205, -0.3907, -5.667e-07, -0.9205, -0.3907, 0.0, -0.3746, -0.9272, 0.0, -0.3746, -0.9272, 0.0, -0.3746, -0.9272, 0.0, -0.3746, -0.9272, -1.0, 0.0, 0.0, -1.0, 0.0, 0.0, -1.0, 0.0, 0.0, 0.0, 0.3907, -0.9205, 0.0, 0.3907, -0.9205, 0.0, 0.3907, -0.9205, 0.0, 0.3907, -0.9205, 0.0, 0.9272, -0.3746, 0.0, 0.9272, -0.3746, 0.0, 0.9272, -0.3746, 0.0, 0.9272, -0.3746, -1.0, -1.465e-09, 0.0, -1.0, 0.0, 0.0, -1.0, 0.0, 0.0, -1.0, -1.465e-09, 0.0, -1.774e-06, 0.9205, 0.3907, -1.774e-06, 0.9205, 0.3907, -1.774e-06, 0.9205, 0.3907, -1.774e-06, 0.9205, 0.3907, -3.074e-06, 0.3746, 0.9272, -3.074e-06, 0.3746, 0.9272, -3.074e-06, 0.3746, 0.9272, -3.074e-06, 0.3746, 0.9272, -1.0, -8.792e-09, 0.0, -1.0, -1.465e-09, 0.0, -1.0, -1.465e-09, 0.0, -1.183e-06, -0.3907, 0.9205, -1.183e-06, -0.3907, 0.9205, -1.183e-06, -0.3907, 0.9205, -1.183e-06, -0.3907, 0.9205, 1.0, 2.25e-06, 8.345e-07, 1.0, 1.467e-06, 1.498e-06, 1.0, -1.218e-07, 1.091e-06, 1.0, 2.61e-07, 5.996e-07, 1.0, -1.125e-07, 0.0, 1.0, -2.111e-06, 8.564e-07, 1.0, -1.218e-07, 1.091e-06, 1.0, -2.111e-06, 8.564e-07, 1.0, -2.51e-06, 1.028e-06, 1.0, 2.61e-07, 5.996e-07, 1.0, -1.218e-07, 1.091e-06, 1.0, 2.25e-06, 8.345e-07, 1.0, 2.61e-07, 5.996e-07, 1.0, 6.161e-06, -2.481e-06])] * 3)])
me_car8_011 = bpy.data.meshes.new('Car8.011')
me_car8_011.from_pydata([(0.9178, 0.5216, -1.4), (0.9178, 0.9228, -1.562), (1.267, 0.5216, -1.4), (0.9178, 0.1233, -1.569), (1.267, 0.1233, -1.569), (0.9178, -0.03884, -1.97), (0.9178, 0.1302, -2.369), (1.267, 0.1302, -2.369), (0.9178, 0.5315, -2.531), (1.267, 0.5315, -2.531), (0.9178, 0.9298, -2.362), (1.267, 0.9298, -2.362), (0.9178, 1.092, -1.96), (1.267, 1.092, -1.96), (1.267, 0.9228, -1.562), (1.267, -0.03884, -1.97)], [], [(3, 0, 1, 6), (0, 2, 14, 1), (3, 4, 2, 0), (5, 15, 4, 3), (3, 6, 5), (6, 7, 15, 5), (8, 9, 7, 6), (10, 8, 6, 1), (10, 11, 9, 8), (12, 13, 11, 10), (12, 10, 1), (1, 14, 13, 12), (9, 11, 13, 15), (14, 2, 13), (2, 4, 15, 13), (9, 15, 7)])
me_car8_011.polygons.foreach_set('use_smooth', [True] * 16)
_k = set([(0, 1), (0, 2), (0, 3), (1, 12), (1, 14), (2, 4), (2, 14), (3, 4), (3, 5), (4, 15), (5, 6), (5, 15), (6, 7), (6, 8), (7, 9), (7, 15), (8, 9), (8, 10), (9, 11), (10, 11), (10, 12), (11, 13), (12, 13), (13, 14)])
me_car8_011.attributes.new('sharp_edge', 'BOOLEAN', 'EDGE').data.foreach_set('value', [ (min(e.vertices), max(e.vertices)) in _k for e in me_car8_011.edges])
_uv = me_car8_011.uv_layers.new(name='UVMap')
_uv.uv.foreach_set('vector', [0.01, 0.83, 0.05385, 0.9359, 0.1597, 0.9797, 0.1597, 0.6803, 0.05743, 0.6659, 0.05743, 0.6159, 0.09486, 0.6159, 0.09486, 0.6659, 0.02, 0.6659, 0.02, 0.6159, 0.05743, 0.6159, 0.05743, 0.6659, 0.282, 0.6659, 0.282, 0.6159, 0.3194, 0.6159, 0.3194, 0.6659, 0.01, 0.83, 0.1597, 0.6803, 0.05385, 0.7241, 0.2446, 0.6659, 0.2446, 0.6159, 0.282, 0.6159, 0.282, 0.6659, 0.2071, 0.6659, 0.2071, 0.6159, 0.2446, 0.6159, 0.2446, 0.6659, 0.3094, 0.83, 0.2656, 0.7241, 0.1597, 0.6803, 0.1597, 0.9797, 0.1697, 0.6659, 0.1697, 0.6159, 0.2071, 0.6159, 0.2071, 0.6659, 0.1323, 0.6659, 0.1323, 0.6159, 0.1697, 0.6159, 0.1697, 0.6659, 0.2656, 0.9359, 0.3094, 0.83, 0.1597, 0.9797, 0.09486, 0.6659, 0.09486, 0.6159, 0.1323, 0.6159, 0.1323, 0.6659, 0.2656, 0.7241, 0.3094, 0.83, 0.2656, 0.9359, 0.05385, 0.7241, 0.1597, 0.9797, 0.05385, 0.9359, 0.2656, 0.9359, 0.05385, 0.9359, 0.01, 0.83, 0.05385, 0.7241, 0.2656, 0.9359, 0.2656, 0.7241, 0.05385, 0.7241, 0.1597, 0.6803])
me_car8_011.materials.append(mat_car8_mat)
me_car8_011.use_remesh_fix_poles = True
me_car8_011.use_remesh_preserve_attributes = False
me_car8_011.use_mirror_vertex_groups = False
me_car8_011.update()
me_car8_011.normals_split_custom_set([tuple(v) for v in zip(*[iter([-1.0, -5.371e-08, 0.0, -1.0, -1.545e-07, 0.0, -1.0, -1.758e-07, 0.0, -1.0, 1.008e-07, 0.0, 1.577e-06, 0.3746, 0.9272, 1.577e-06, 0.3746, 0.9272, 1.577e-06, 0.3746, 0.9272, 1.577e-06, 0.3746, 0.9272, 7.089e-07, -0.3907, 0.9205, 7.089e-07, -0.3907, 0.9205, 7.089e-07, -0.3907, 0.9205, 7.089e-07, -0.3907, 0.9205, 5.913e-07, -0.9272, 0.3746, 5.913e-07, -0.9272, 0.3746, 5.913e-07, -0.9272, 0.3746, 5.913e-07, -0.9272, 0.3746, -1.0, -5.371e-08, 0.0, -1.0, 1.008e-07, 0.0, -1.0, 4.502e-07, 0.0, -5.913e-07, -0.9205, -0.3907, -5.913e-07, -0.9205, -0.3907, -5.913e-07, -0.9205, -0.3907, -5.913e-07, -0.9205, -0.3907, 0.0, -0.3746, -0.9272, 0.0, -0.3746, -0.9272, 0.0, -0.3746, -0.9272, 0.0, -0.3746, -0.9272, -1.0, -2.131e-08, 0.0, -1.0, 1.545e-07, 0.0, -1.0, 1.008e-07, 0.0, -1.0, -1.758e-07, 0.0, -1.577e-06, 0.3907, -0.9205, -1.577e-06, 0.3907, -0.9205, -1.577e-06, 0.3907, -0.9205, -1.577e-06, 0.3907, -0.9205, -2.872e-06, 0.9272, -0.3746, -2.872e-06, 0.9272, -0.3746, -2.872e-06, 0.9272, -0.3746, -2.872e-06, 0.9272, -0.3746, -1.0, -9.003e-07, 0.0, -1.0, -2.131e-08, 0.0, -1.0, -1.758e-07, 0.0, -1.13e-06, 0.9205, 0.3907, -1.13e-06, 0.9205, 0.3907, -1.13e-06, 0.9205, 0.3907, -1.13e-06, 0.9205, 0.3907, 1.0, 4.695e-07, -1.059e-06, 1.0, 7.434e-07, -6.926e-07, 1.0, 3.858e-07, 5.275e-08, 1.0, 3.439e-07, -1.14e-07, 1.0, -9.003e-07, 0.0, 1.0, 2.603e-07, 9.975e-07, 1.0, 3.858e-07, 5.275e-08, 1.0, 2.603e-07, 9.975e-07, 1.0, 4.924e-07, 1.197e-06, 1.0, 3.439e-07, -1.14e-07, 1.0, 3.858e-07, 5.275e-08, 1.0, 4.695e-07, -1.059e-06, 1.0, 3.439e-07, -1.14e-07, 1.0, -9.003e-07, -2.89e-06])] * 3)])
me_car8_001 = bpy.data.meshes.new('Car8.001')
me_car8_001.from_pydata([(0.9178, -2.531, 0.5216), (0.9178, -2.368, 0.9228), (1.267, -2.531, 0.5216), (0.9178, -2.361, 0.1233), (1.267, -2.361, 0.1233), (0.9178, -1.96, -0.03884), (0.9178, -1.562, 0.1302), (1.267, -1.562, 0.1302), (0.9178, -1.4, 0.5315), (1.267, -1.4, 0.5315), (0.9178, -1.569, 0.9298), (1.267, -1.569, 0.9298), (0.9178, -1.97, 1.092), (1.267, -1.97, 1.092), (1.267, -2.368, 0.9228), (1.267, -1.96, -0.03884)], [], [(3, 0, 1, 6), (0, 2, 14, 1), (3, 4, 2, 0), (5, 15, 4, 3), (3, 6, 5), (6, 7, 15, 5), (8, 9, 7, 6), (10, 8, 6, 1), (10, 11, 9, 8), (12, 13, 11, 10), (12, 10, 1), (1, 14, 13, 12), (9, 11, 13, 15), (14, 2, 13), (2, 4, 15, 13), (9, 15, 7)])
me_car8_001.polygons.foreach_set('use_smooth', [True] * 16)
_k = set([(0, 1), (0, 2), (0, 3), (1, 12), (1, 14), (2, 4), (2, 14), (3, 4), (3, 5), (4, 15), (5, 6), (5, 15), (6, 7), (6, 8), (7, 9), (7, 15), (8, 9), (8, 10), (9, 11), (10, 11), (10, 12), (11, 13), (12, 13), (13, 14)])
me_car8_001.attributes.new('sharp_edge', 'BOOLEAN', 'EDGE').data.foreach_set('value', [ (min(e.vertices), max(e.vertices)) in _k for e in me_car8_001.edges])
_uv = me_car8_001.uv_layers.new(name='UVMap')
_uv.uv.foreach_set('vector', [0.01, 0.83, 0.05385, 0.9359, 0.1597, 0.9797, 0.1597, 0.6803, 0.05743, 0.6659, 0.05743, 0.6159, 0.09486, 0.6159, 0.09486, 0.6659, 0.02, 0.6659, 0.02, 0.6159, 0.05743, 0.6159, 0.05743, 0.6659, 0.282, 0.6659, 0.282, 0.6159, 0.3194, 0.6159, 0.3194, 0.6659, 0.01, 0.83, 0.1597, 0.6803, 0.05385, 0.7241, 0.2446, 0.6659, 0.2446, 0.6159, 0.282, 0.6159, 0.282, 0.6659, 0.2071, 0.6659, 0.2071, 0.6159, 0.2446, 0.6159, 0.2446, 0.6659, 0.3094, 0.83, 0.2656, 0.7241, 0.1597, 0.6803, 0.1597, 0.9797, 0.1697, 0.6659, 0.1697, 0.6159, 0.2071, 0.6159, 0.2071, 0.6659, 0.1323, 0.6659, 0.1323, 0.6159, 0.1697, 0.6159, 0.1697, 0.6659, 0.2656, 0.9359, 0.3094, 0.83, 0.1597, 0.9797, 0.09486, 0.6659, 0.09486, 0.6159, 0.1323, 0.6159, 0.1323, 0.6659, 0.2656, 0.7241, 0.3094, 0.83, 0.2656, 0.9359, 0.05385, 0.7241, 0.1597, 0.9797, 0.05385, 0.9359, 0.2656, 0.9359, 0.05385, 0.9359, 0.01, 0.83, 0.05385, 0.7241, 0.2656, 0.9359, 0.2656, 0.7241, 0.05385, 0.7241, 0.1597, 0.6803])
me_car8_001.materials.append(mat_car8_mat_001)
me_car8_001.use_remesh_fix_poles = True
me_car8_001.use_remesh_preserve_attributes = False
me_car8_001.use_mirror_vertex_groups = False
me_car8_001.update()
me_car8_001.normals_split_custom_set([tuple(v) for v in zip(*[iter([-1.0, 0.0, 0.0, -1.0, 0.0, 0.0, -1.0, 2.579e-08, 0.0, -1.0, 0.0, 0.0, 5.42e-07, -0.9272, 0.3746, 5.42e-07, -0.9272, 0.3746, 5.42e-07, -0.9272, 0.3746, 5.42e-07, -0.9272, 0.3746, -5.667e-07, -0.9205, -0.3907, -5.667e-07, -0.9205, -0.3907, -5.667e-07, -0.9205, -0.3907, -5.667e-07, -0.9205, -0.3907, 0.0, -0.3746, -0.9272, 0.0, -0.3746, -0.9272, 0.0, -0.3746, -0.9272, 0.0, -0.3746, -0.9272, -1.0, 0.0, 0.0, -1.0, 0.0, 0.0, -1.0, 0.0, 0.0, 0.0, 0.3907, -0.9205, 0.0, 0.3907, -0.9205, 0.0, 0.3907, -0.9205, 0.0, 0.3907, -0.9205, 0.0, 0.9272, -0.3746, 0.0, 0.9272, -0.3746, 0.0, 0.9272, -0.3746, 0.0, 0.9272, -0.3746, -1.0, 2.579e-08, 0.0, -1.0, 0.0, 0.0, -1.0, 0.0, 0.0, -1.0, 2.579e-08, 0.0, -1.774e-06, 0.9205, 0.3907, -1.774e-06, 0.9205, 0.3907, -1.774e-06, 0.9205, 0.3907, -1.774e-06, 0.9205, 0.3907, -3.005e-06, 0.3746, 0.9272, -3.005e-06, 0.3746, 0.9272, -3.005e-06, 0.3746, 0.9272, -3.005e-06, 0.3746, 0.9272, -1.0, 1.547e-07, 0.0, -1.0, 2.579e-08, 0.0, -1.0, 2.579e-08, 0.0, -1.183e-06, -0.3907, 0.9205, -1.183e-06, -0.3907, 0.9205, -1.183e-06, -0.3907, 0.9205, -1.183e-06, -0.3907, 0.9205, 1.0, 2.043e-06, 8.345e-07, 1.0, 1.236e-06, 1.498e-06, 1.0, -2.06e-07, 1.091e-06, 1.0, 1.89e-07, 5.996e-07, 1.0, 0.0, 0.0, 1.0, -2.06e-06, 8.564e-07, 1.0, -2.06e-07, 1.091e-06, 1.0, -2.06e-06, 8.564e-07, 1.0, -2.472e-06, 1.028e-06, 1.0, 1.89e-07, 5.996e-07, 1.0, -2.06e-07, 1.091e-06, 1.0, 2.043e-06, 8.345e-07, 1.0, 1.89e-07, 5.996e-07, 1.0, 6.077e-06, -2.481e-06])] * 3)])

# ---- objects
ob_body = bpy.data.objects.new('Body', me_car8)
ob_mirrorr = bpy.data.objects.new('MirrorR', me_car8_003)
ob_mirrorl = bpy.data.objects.new('MirrorL', me_car8_006)
ob_bumper = bpy.data.objects.new('Bumper', me_car8_007)
ob_wheelfr = bpy.data.objects.new('WheelFR', me_car8_008)
ob_wheelbr = bpy.data.objects.new('WheelBR', me_car8_009)
ob_wheelc = bpy.data.objects.new('WheelC', me_car8_010)
ob_wheelbl = bpy.data.objects.new('WheelBL', me_car8_011)
ob_wheelfl = bpy.data.objects.new('WheelFL', me_car8_001)

# ---- transforms, parenting, visibility, modifiers, constraints
ob_body.location = (0.0, 0.0, 0.0)
ob_body.rotation_euler = (1.571, -0.0, 0.0)
ob_body.lineart.crease_threshold = 0.0
ob_mirrorr.location = (0.0, 0.0, 0.0)
ob_mirrorr.rotation_euler = (1.571, -0.0, 0.0)
ob_mirrorr.lineart.crease_threshold = 0.0
ob_mirrorl.location = (0.0, 0.0, 0.0)
ob_mirrorl.rotation_euler = (1.571, -0.0, 0.0)
ob_mirrorl.lineart.crease_threshold = 0.0
ob_bumper.location = (0.0, 0.0, 0.0)
ob_bumper.rotation_euler = (1.571, -0.0, 0.0)
ob_bumper.lineart.crease_threshold = 0.0
ob_wheelfr.location = (0.0, 0.0, 0.0)
ob_wheelfr.rotation_euler = (1.571, -0.0, 0.0)
ob_wheelfr.lineart.crease_threshold = 0.0
ob_wheelbr.location = (0.0, 0.0, 0.0)
ob_wheelbr.rotation_euler = (1.571, -0.0, 0.0)
ob_wheelbr.lineart.crease_threshold = 0.0
ob_wheelc.location = (0.0, 0.0, 0.0)
ob_wheelc.rotation_euler = (0.0, -0.0, 3.142)
ob_wheelc.lineart.crease_threshold = 0.0
ob_wheelbl.location = (0.0, 0.0, 0.0)
ob_wheelbl.rotation_euler = (1.571, -0.0, 0.0)
ob_wheelbl.lineart.crease_threshold = 0.0
ob_wheelfl.location = (0.0, 0.0, 0.0)
ob_wheelfl.lineart.crease_threshold = 0.0

# ---- collection membership
scene.collection.objects.link(ob_body)
scene.collection.objects.link(ob_mirrorr)
scene.collection.objects.link(ob_mirrorl)
scene.collection.objects.link(ob_bumper)
scene.collection.objects.link(ob_wheelfr)
scene.collection.objects.link(ob_wheelbr)
scene.collection.objects.link(ob_wheelc)
scene.collection.objects.link(ob_wheelbl)
scene.collection.objects.link(ob_wheelfl)

# ---- scene / render settings (as saved in the file)
scene.frame_start = 1; scene.frame_end = 250; scene.frame_set(1)
scene.render.engine = 'BLENDER_EEVEE_NEXT'
scene.cycles.use_denoising = False
scene.cycles.samples = 128
scene.cycles.sampling_pattern = 'TABULATED_SOBOL'
scene.cycles.use_adaptive_sampling = False
scene.cycles.use_light_tree = False
scene.view_settings.view_transform = 'Filmic'
bpy.context.view_layer.update()

# ---- added for rendering (the .blend has no active camera and no usable light): camera, sun
cam_auto = bpy.data.cameras.new('AutoCamera')
cam_auto.lens = 50.0
cam_auto.sensor_width = 36.0
cam_auto.clip_end = 1000.0
ob_auto_camera = bpy.data.objects.new('AutoCamera', cam_auto)
scene.collection.objects.link(ob_auto_camera)
ob_auto_camera.location = (7.833, -9.07832, 7.58158)
ob_auto_camera.rotation_euler = (1.09748, -7.21219e-08, 0.694738)
scene.camera = ob_auto_camera
light_auto_sun = bpy.data.lights.new('AutoSun', 'SUN')
light_auto_sun.energy = 3.0
light_auto_sun.angle = 0.0523599
ob_auto_sun = bpy.data.objects.new('AutoSun', light_auto_sun)
scene.collection.objects.link(ob_auto_sun)
ob_auto_sun.rotation_euler = (0.872665, 0.174533, 0.523599)
bpy.context.view_layer.update()
